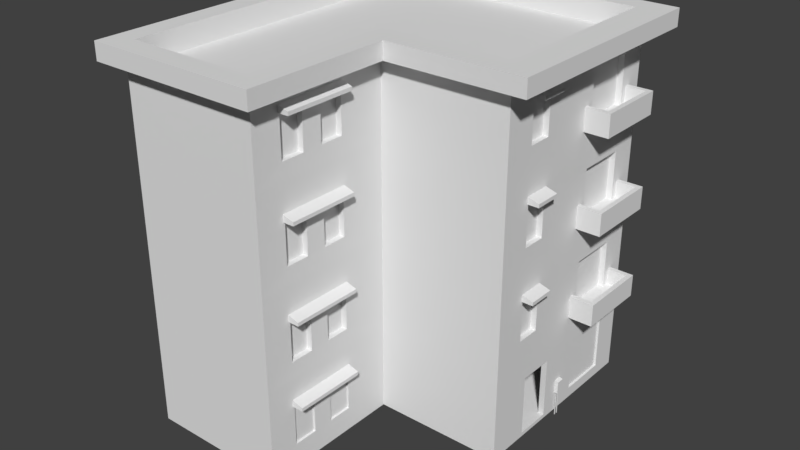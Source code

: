 # Source: build1.blend  (saved by Blender 2.79.0; exported with 4.5.12 LTS)
import bpy
from mathutils import Matrix  # noqa: F401  (used for matrix-valued properties, if any)

bpy.ops.wm.read_factory_settings(use_empty=True)
scene = bpy.context.scene
scene.name = 'Scene'

# ---- collections
col_collection_1 = bpy.data.collections.new('Collection 1'); scene.collection.children.link(col_collection_1)

# ---- materials (node trees are filled in below, after node groups)
mat_walls3 = bpy.data.materials.new('walls3')
mat_walls3.alpha_threshold = 0.0
mat_walls3.use_transparent_shadow = False
mat_walls3.roughness = 0.5
mat_walls2 = bpy.data.materials.new('walls2')
mat_walls2.alpha_threshold = 0.0
mat_walls2.use_transparent_shadow = False
mat_walls2.roughness = 0.5
mat_walls = bpy.data.materials.new('walls')
mat_walls.alpha_threshold = 0.0
mat_walls.use_transparent_shadow = False
mat_walls.roughness = 0.5
mat_windows = bpy.data.materials.new('windows')
mat_windows.alpha_threshold = 0.0
mat_windows.use_transparent_shadow = False
mat_windows.roughness = 0.5

# ---- material node trees

# ---- world
world_world = bpy.data.worlds.new('World'); scene.world = world_world
world_world.color = (0.05088, 0.05088, 0.05088)
world_world.use_sun_shadow = False
world_world.sun_shadow_jitter_overblur = 0.0
world_world.cycles.sampling_method = 'MANUAL'

# ---- meshes
me_plane_001 = bpy.data.meshes.new('Plane.001')
me_plane_001.from_pydata([(-0.375, 2.843, 0.2549), (-0.375, 5.176, 0.2549), (0.0, 2.843, 0.2549), (0.0, 5.176, 0.2549), (-17.16, 9.603, 0.2549), (-0.375, 0.375, 0.2549), (-17.16, 0.375, 0.2549), (-17.16, 12.6, 0.2549), (0.0, 12.98, 0.0), (-0.375, 12.6, 0.2549), (-17.53, -5.23, 0.2549), (0.0, 0.0, 0.0), (-8.375, 0.0, 0.0), (-17.53, 12.98, 0.0), (-8.766, 0.375, 0.2549), (-8.766, -9.105, 0.2549), (-17.16, -7.563, 0.2549), (0.0, 7.976, 0.6752), (0.0, 11.21, 0.6752), (-0.375, 7.976, 0.6752), (-0.375, 11.21, 0.6752), (-17.53, -7.563, 0.2549), (-8.375, -9.48, 0.0), (-8.766, -7.563, 0.2549), (-17.16, 0.0, 0.2549), (-8.766, 0.0, 0.2549), (-10.17, 0.375, 0.2549), (-12.51, 0.375, 0.2549), (-12.51, 0.0, 0.2549), (-17.16, -5.23, 0.2549), (-8.766, -5.23, 0.2549), (-10.17, 0.0, 0.2549), (-17.16, -9.105, 0.2549), (-17.53, -9.48, 0.0), (-17.16, 2.843, 0.6752), (-17.16, 6.784, 0.6752), (-17.53, 2.843, 0.6752), (-17.53, 6.784, 0.6752), (-8.391, -6.008, 1.487), (-8.391, -7.563, 1.487), (-8.766, -7.563, 1.487), (-8.766, -6.008, 1.487), (-8.391, -3.144, 1.487), (-8.391, -4.699, 1.487), (-8.766, -4.699, 1.487), (-8.766, -3.144, 1.487), (-9.126, 12.6, 0.2549), (-9.126, 7.394, 0.2549), (-9.501, 12.6, 0.2549), (-9.501, 7.394, 0.2549), (-9.126, 12.6, 1.949), (-9.501, 12.6, 1.949), (-9.126, 7.394, 1.949), (-9.501, 7.394, 1.949), (-12.69, 12.98, 1.487), (-11.13, 12.98, 1.487), (-11.13, 12.6, 1.487), (-12.69, 12.6, 1.487), (-15.55, 12.98, 1.487), (-14.0, 12.98, 1.487), (-14.0, 12.6, 1.487), (-15.55, 12.6, 1.487), (0.0, 5.176, 1.949), (-0.375, 5.176, 1.949), (0.0, 7.976, 1.949), (-0.375, 7.976, 1.949), (0.0, 12.98, 1.949), (-0.375, 12.6, 1.949), (0.0, 11.21, 1.949), (-0.375, 11.21, 1.949), (-14.0, 12.6, 1.949), (-12.69, 12.6, 1.949), (-11.13, 12.6, 1.949), (-11.13, 12.98, 1.949), (-12.69, 12.98, 1.949), (-14.0, 12.98, 1.949), (-17.16, 12.6, 1.949), (-17.53, 12.98, 1.949), (-17.16, 9.603, 1.949), (-17.16, 6.784, 1.949), (-17.53, 6.784, 1.949), (-15.55, 12.6, 1.949), (-15.55, 12.98, 1.949), (-17.16, 0.375, 1.949), (-17.16, -5.23, 1.949), (-17.53, -5.23, 1.949), (-12.51, 0.375, 1.949), (-17.16, 0.0, 1.949), (-12.51, 0.0, 1.949), (-17.16, 2.843, 1.949), (-17.53, 2.843, 1.949), (-17.16, -7.563, 1.949), (-17.53, -9.48, 1.949), (-17.53, -7.563, 1.949), (-8.375, -9.48, 1.949), (-8.766, -9.105, 1.949), (-17.16, -9.105, 1.949), (-8.391, -7.563, 1.949), (-8.766, -7.563, 1.949), (-8.766, -6.008, 1.949), (-8.766, -4.699, 1.949), (-8.391, -4.699, 1.949), (-8.391, -6.008, 1.949), (0.0, 2.843, 1.949), (-0.375, 2.843, 1.949), (-0.375, 0.375, 1.949), (0.0, 0.0, 1.949), (-8.766, 0.375, 1.949), (-10.17, 0.0, 1.949), (-8.766, 0.0, 1.949), (-10.17, 0.375, 1.949), (-8.766, -3.144, 1.949), (-8.375, 0.0, 1.949), (-8.391, -3.144, 1.949), (-0.006456, 6.263, 1.289), (-0.006456, 6.762, 1.289), (-0.006456, 6.263, 2.183), (-0.006456, 6.762, 2.183), (0.2284, 6.263, 1.289), (0.2284, 6.762, 1.289), (0.2284, 6.263, 2.11), (0.2284, 6.762, 2.11), (0.06817, 6.524, 1.289), (0.06817, 6.584, 1.289), (0.1083, 6.524, 1.289), (0.1083, 6.584, 1.289), (0.06817, 6.584, -0.3444), (0.06817, 6.524, -0.3444), (0.1083, 6.584, -0.3444), (0.1083, 6.524, -0.3444), (0.06817, 6.321, 1.289), (0.06817, 6.381, 1.289), (0.1083, 6.321, 1.289), (0.1083, 6.381, 1.289), (0.06817, 6.381, -0.3444), (0.06817, 6.321, -0.3444), (0.1083, 6.381, -0.3444), (0.1083, 6.321, -0.3444)], [], [(3, 8, 18, 17), (9, 1, 19, 20), (105, 5, 14, 107), (78, 4, 7, 76), (60, 61, 7), (60, 7, 48, 57), (48, 56, 57), (10, 13, 33), (3, 2, 11, 8), (68, 69, 20, 18), (62, 3, 17, 64), (67, 9, 20, 69), (64, 17, 19, 65), (10, 33, 21), (44, 45, 25, 30), (111, 109, 25, 45), (42, 45, 44, 43), (83, 86, 27, 6), (108, 31, 25, 109), (95, 15, 32, 96), (79, 80, 37, 35), (89, 34, 36, 90), (83, 6, 34, 89), (78, 79, 35, 4), (4, 35, 34, 6), (77, 13, 37, 80), (85, 90, 36, 10), (13, 10, 36, 37), (38, 41, 40, 39), (41, 44, 30), (40, 41, 30, 23), (23, 15, 40), (95, 98, 40, 15), (112, 113, 42, 12), (94, 22, 39, 97), (102, 38, 43, 101), (39, 22, 38), (42, 43, 12), (22, 12, 43, 38), (48, 49, 53, 51), (9, 50, 46), (47, 46, 50, 52), (50, 9, 67), (49, 47, 52, 53), (51, 53, 52, 50), (58, 61, 60, 59), (54, 57, 56, 55), (48, 51, 56), (51, 72, 56), (66, 8, 55, 73), (74, 54, 59, 75), (82, 58, 13, 77), (58, 59, 13), (55, 8, 54), (59, 54, 13), (8, 13, 54), (1, 63, 65, 19), (1, 3, 62, 63), (55, 56, 72, 73), (8, 66, 68, 18), (57, 54, 74, 71), (59, 60, 70, 75), (60, 57, 71, 70), (61, 58, 82, 81), (7, 61, 81, 76), (24, 28, 88, 87), (24, 87, 84, 29), (10, 29, 84, 85), (28, 27, 86, 88), (39, 40, 98, 97), (22, 94, 92, 33), (21, 33, 92, 93), (16, 91, 96, 32), (16, 21, 93, 91), (41, 38, 102, 99), (44, 41, 99, 100), (43, 44, 100, 101), (101, 100, 99, 102), (45, 42, 113, 111), (94, 97, 98, 95), (14, 26, 110, 107), (26, 31, 108, 110), (11, 106, 112, 12), (0, 5, 105, 104), (11, 2, 103, 106), (2, 0, 104, 103), (113, 112, 109, 111), (109, 107, 110, 108), (109, 112, 107), (112, 106, 105, 107), (105, 106, 103, 104), (65, 63, 62, 64), (69, 68, 66, 67), (67, 66, 50), (73, 72, 51), (51, 50, 66, 73), (70, 71, 74, 75), (77, 76, 81, 82), (76, 77, 78), (79, 78, 80), (77, 80, 78), (90, 85, 83, 89), (85, 87, 83), (87, 88, 86, 83), (84, 87, 85), (92, 96, 91, 93), (96, 92, 94, 95), (116, 117, 115, 114), (120, 118, 119, 121), (114, 115, 119, 118), (117, 116, 120, 121), (116, 114, 118, 120), (115, 117, 121, 119), (123, 125, 128, 126), (122, 123, 126, 127), (124, 122, 127, 129), (125, 124, 129, 128), (131, 133, 136, 134), (130, 131, 134, 135), (132, 130, 135, 137), (133, 132, 137, 136)])
me_plane_001.polygons.foreach_set('material_index', [1, 0, 0, 0, 0, 0, 0, 1, 1, 1, 1, 0, 1, 1, 0, 0, 1, 0, 0, 0, 1, 1, 0, 0, 0, 1, 1, 1, 1, 0, 0, 0, 0, 1, 1, 1, 1, 1, 1, 0, 0, 0, 0, 0, 0, 1, 1, 0, 0, 1, 1, 1, 1, 1, 1, 1, 0, 1, 1, 1, 1, 1, 0, 1, 0, 0, 0, 1, 0, 1, 1, 1, 0, 1, 1, 0, 1, 0, 1, 0, 0, 0, 1, 0, 1, 1, 0, 0, 0, 0, 0, 0, 0, 0, 0, 0, 0, 0, 0, 0, 0, 0, 0, 0, 0, 0, 0, 2, 2, 2, 2, 2, 2, 2, 2, 2, 2, 2, 2, 2, 2])
_uv = me_plane_001.uv_layers.new(name='UVMap')
_uv.uv.foreach_set('vector', [0.8462, 0.2143, 0.857, 0.5372, 0.8285, 0.464, 0.8285, 0.3301, 0.9892, 0.5372, 0.9892, 0.8447, 0.9715, 0.7288, 0.9715, 0.595, 0.4002, 0.4371, 0.4717, 0.4371, 0.4717, 0.7845, 0.4002, 0.7845, 0.4803, 0.7162, 0.5518, 0.7162, 0.5518, 0.8404, 0.4803, 0.8404, 0.909, 0.186, 0.909, 0.2504, 0.857, 0.3169, 0.909, 0.186, 0.857, 0.3169, 0.857, 0.0, 0.909, 0.1318, 0.857, 0.0, 0.909, 0.06749, 0.909, 0.1318, 0.3072, 0.7537, 0.3179, 3.948e-08, 0.3179, 0.9297, 0.8462, 0.2143, 0.8462, 0.1177, 0.857, 9.379e-09, 0.857, 0.5372, 0.1632, 0.8377, 0.179, 0.8377, 0.179, 0.8904, 0.1632, 0.8904, 0.7747, 0.2143, 0.8462, 0.2143, 0.8285, 0.3301, 0.7747, 0.3301, 0.9177, 0.5372, 0.9892, 0.5372, 0.9715, 0.595, 0.9177, 0.595, 0.6658, 0.6605, 0.6658, 0.7133, 0.6499, 0.7133, 0.6499, 0.6605, 0.3072, 0.7537, 0.3179, 0.9297, 0.3072, 0.8503, 0.1827, 0.6553, 0.1827, 0.5909, 0.2347, 0.4608, 0.2347, 0.6773, 0.1632, 0.5909, 0.1632, 0.4608, 0.2347, 0.4608, 0.1827, 0.5909, 0.6816, 0.6489, 0.6658, 0.6489, 0.6658, 0.5846, 0.6816, 0.5846, 0.08091, 1.0, 0.08091, 0.8075, 0.1524, 0.8075, 0.1524, 1.0, 0.6827, 0.7968, 0.6827, 0.8669, 0.6234, 0.8669, 0.6234, 0.7968, 0.8462, 0.5372, 0.9177, 0.5372, 0.9177, 0.8846, 0.8462, 0.8846, 0.179, 0.8377, 0.1948, 0.8377, 0.1948, 0.8904, 0.179, 0.8904, 0.2107, 0.8377, 0.2107, 0.8904, 0.1948, 0.8904, 0.1948, 0.8377, 0.4803, 0.3342, 0.5518, 0.3342, 0.5341, 0.4364, 0.4803, 0.4364, 0.4803, 0.7162, 0.4803, 0.5995, 0.5341, 0.5995, 0.5518, 0.7162, 0.5518, 0.7162, 0.5341, 0.5995, 0.5341, 0.4364, 0.5518, 0.3342, 0.2357, 0.0, 0.3179, 3.948e-08, 0.2894, 0.2564, 0.2357, 0.2564, 0.2357, 0.7537, 0.2357, 0.4195, 0.2894, 0.4195, 0.3072, 0.7537, 0.3179, 3.948e-08, 0.3072, 0.7537, 0.2894, 0.4195, 0.2894, 0.2564, 0.6816, 0.5846, 0.6658, 0.5846, 0.6658, 0.5202, 0.6816, 0.5202, 0.1827, 0.7095, 0.1827, 0.6553, 0.2347, 0.6773, 0.1827, 0.7738, 0.1827, 0.7095, 0.2347, 0.6773, 0.2347, 0.7738, 0.2347, 0.7738, 0.2347, 0.8377, 0.1827, 0.7738, 0.1632, 0.8377, 0.1632, 0.7738, 0.1827, 0.7738, 0.2347, 0.8377, 0.5518, 0.7266, 0.5518, 0.5965, 0.5713, 0.5965, 0.6341, 0.7266, 0.5518, 0.3342, 0.6341, 0.3342, 0.5713, 0.4136, 0.5518, 0.4136, 0.5518, 0.4779, 0.5713, 0.4779, 0.5713, 0.5321, 0.5518, 0.5321, 0.5713, 0.4136, 0.6341, 0.3342, 0.5713, 0.4779, 0.5713, 0.5965, 0.5713, 0.5321, 0.6341, 0.7266, 0.6341, 0.3342, 0.6341, 0.7266, 0.5713, 0.5321, 0.5713, 0.4779, 0.5518, 0.9422, 0.5518, 0.7266, 0.6234, 0.7266, 0.6234, 0.9422, 0.8462, 0.8995, 0.7747, 0.5372, 0.8462, 0.5372, 1.0, 1.974e-08, 1.0, 0.2156, 0.9285, 0.2156, 0.9285, 0.0, 0.7747, 0.5372, 0.8462, 0.8995, 0.7747, 0.8995, 0.6341, 0.4501, 0.6499, 0.4501, 0.6499, 0.5202, 0.6341, 0.5202, 0.2198, 0.3933, 2.012e-08, 0.3933, 0.0, 0.3778, 0.2198, 0.3778, 0.6658, 0.3342, 0.6816, 0.3342, 0.6816, 0.3985, 0.6658, 0.3985, 0.6658, 0.4501, 0.6816, 0.4501, 0.6816, 0.5144, 0.6658, 0.5144, 0.857, 0.0, 0.9285, 0.0, 0.909, 0.06749, 0.9285, 0.0, 0.9285, 0.06749, 0.909, 0.06749, 0.6924, 8.016e-09, 0.7747, 0.0, 0.7119, 0.4608, 0.6924, 0.4608, 0.6924, 0.5251, 0.7119, 0.5251, 0.7119, 0.5794, 0.6924, 0.5794, 0.6924, 0.6437, 0.7119, 0.6437, 0.7747, 0.7258, 0.6924, 0.7258, 0.7119, 0.6437, 0.7119, 0.5794, 0.7747, 0.7258, 0.7119, 0.4608, 0.7747, 0.0, 0.7119, 0.5251, 0.7119, 0.5794, 0.7119, 0.5251, 0.7747, 0.7258, 0.7747, 0.0, 0.7747, 0.7258, 0.7119, 0.5251, 0.9892, 0.8447, 0.9177, 0.8447, 0.9177, 0.7288, 0.9715, 0.7288, 0.6499, 0.5904, 0.6658, 0.5904, 0.6658, 0.6605, 0.6499, 0.6605, 0.03165, 0.8398, 0.04748, 0.8398, 0.04748, 0.859, 0.03165, 0.859, 0.857, 0.5372, 0.7747, 0.5372, 0.7747, 0.464, 0.8285, 0.464, 0.03165, 0.859, 0.01583, 0.859, 0.01583, 0.8398, 0.03165, 0.8398, 0.6658, 0.7031, 0.6816, 0.7031, 0.6816, 0.7223, 0.6658, 0.7223, 0.909, 0.186, 0.909, 0.1318, 0.9285, 0.1318, 0.9285, 0.186, 0.01583, 0.859, 0.0, 0.859, 4.025e-08, 0.8398, 0.01583, 0.8398, 0.857, 0.3169, 0.909, 0.2504, 0.9285, 0.2504, 0.9285, 0.3169, 1.0, 0.2156, 1.0, 0.4082, 0.9285, 0.4082, 0.9285, 0.2156, 0.857, 0.3169, 0.9285, 0.3169, 0.9285, 0.5334, 0.857, 0.5334, 0.6658, 0.5202, 0.6499, 0.5202, 0.6499, 0.4501, 0.6658, 0.4501, 0.6499, 0.5202, 0.6658, 0.5202, 0.6658, 0.5904, 0.6499, 0.5904, 0.0633, 0.859, 0.04748, 0.859, 0.04748, 0.8398, 0.0633, 0.8398, 0.4002, 0.8162, 0.3179, 0.8162, 0.3179, 0.4371, 0.4002, 0.4371, 0.3072, 0.8503, 0.3179, 0.9297, 0.2357, 0.9297, 0.2357, 0.8503, 0.6884, 0.7266, 0.6884, 0.7968, 0.6234, 0.7968, 0.6234, 0.7266, 0.6341, 0.5904, 0.6499, 0.5904, 0.6499, 0.6605, 0.6341, 0.6605, 0.2265, 0.8568, 0.2107, 0.8568, 0.2107, 0.8377, 0.2265, 0.8377, 0.1827, 0.6553, 0.1827, 0.7095, 0.1632, 0.7095, 0.1632, 0.6553, 0.0633, 0.8398, 0.07913, 0.8398, 0.07913, 0.859, 0.0633, 0.859, 0.6499, 0.7147, 0.6341, 0.7147, 0.6341, 0.6605, 0.6499, 0.6605, 0.4962, 0.8595, 0.4803, 0.8595, 0.4803, 0.8404, 0.4962, 0.8404, 0.08091, 0.8398, 2.012e-08, 0.8392, 0.0, 0.8236, 0.06508, 0.8236, 0.4717, 0.7845, 0.4717, 0.8427, 0.4002, 0.8427, 0.4002, 0.7845, 0.6499, 0.5904, 0.6341, 0.5904, 0.6341, 0.5202, 0.6499, 0.5202, 0.08091, 0.4608, 0.1632, 0.4608, 0.1632, 0.8075, 0.08091, 0.8075, 0.3894, 0.8162, 0.3894, 0.9184, 0.3179, 0.9184, 0.3179, 0.8162, 0.857, 9.379e-09, 0.8462, 0.1177, 0.7747, 0.1177, 0.7747, 0.0, 0.6658, 0.4043, 0.6499, 0.4043, 0.6499, 0.3342, 0.6658, 0.3342, 0.3179, 0.3974, 0.4464, 0.3649, 0.4505, 0.3806, 0.3218, 0.4124, 0.4505, 0.3806, 0.4658, 0.3768, 0.4803, 0.4333, 0.465, 0.4371, 0.4505, 0.3806, 0.4464, 0.3649, 0.4658, 0.3768, 0.4464, 0.3649, 0.3601, 0.02875, 0.3793, 0.04001, 0.4658, 0.3768, 0.3793, 0.04001, 0.3601, 0.02875, 0.4765, 0.0, 0.4803, 0.01505, 0.6341, 0.4501, 0.6341, 0.3342, 0.6499, 0.3342, 0.6499, 0.4501, 0.161, 0.01552, 0.161, 2.498e-08, 0.2357, 0.0, 0.2198, 0.01552, 0.2198, 0.01552, 0.2357, 0.0, 0.2198, 0.3778, 0.2357, 0.4608, 0.2198, 0.4608, 0.2198, 0.3933, 0.2198, 0.3933, 0.2198, 0.3778, 0.2357, 0.0, 0.2357, 0.4608, 0.6816, 0.6489, 0.6816, 0.7031, 0.6658, 0.7031, 0.6658, 0.6489, 0.7747, 0.7258, 0.7589, 0.7413, 0.691, 0.7413, 0.691, 0.7258, 0.7589, 0.7413, 0.7747, 0.7258, 0.7589, 0.8655, 0.7589, 0.9822, 0.7589, 0.8655, 0.7747, 0.9822, 0.7747, 0.7258, 0.7747, 0.9822, 0.7589, 0.8655, 0.6924, 1.974e-08, 0.6924, 0.3342, 0.6766, 0.1022, 0.6766, 0.0, 0.6924, 0.3342, 0.6766, 0.1177, 0.6766, 0.1022, 0.6766, 0.1177, 0.4803, 0.1177, 0.4803, 0.1022, 0.6766, 0.1022, 0.6766, 0.3342, 0.6766, 0.1177, 0.6924, 0.3342, 0.08091, 0.4608, 0.06508, 0.4763, 4.025e-08, 0.4763, 8.05e-08, 0.4608, 0.06508, 0.4763, 0.08091, 0.4608, 0.08091, 0.8398, 0.06508, 0.8236, 0.6499, 0.4043, 0.671, 0.4043, 0.671, 0.4413, 0.6499, 0.4413, 0.671, 0.4383, 0.671, 0.4043, 0.6921, 0.4043, 0.6921, 0.4383, 0.6816, 0.5409, 0.6816, 0.5202, 0.6915, 0.5202, 0.6915, 0.5409, 0.6915, 0.3712, 0.6915, 0.3919, 0.6816, 0.3919, 0.6816, 0.3712, 0.6915, 0.3342, 0.6915, 0.3712, 0.6816, 0.3712, 0.6816, 0.3372, 0.6816, 0.4871, 0.6816, 0.4501, 0.6915, 0.4531, 0.6915, 0.4871, 0.4751, 0.5723, 0.4768, 0.5723, 0.4768, 0.64, 0.4751, 0.64, 0.4793, 0.5723, 0.4768, 0.5723, 0.4768, 0.5047, 0.4793, 0.5047, 0.4751, 0.5047, 0.4768, 0.5047, 0.4768, 0.5723, 0.4751, 0.5723, 0.4793, 0.5047, 0.4768, 0.5047, 0.4768, 0.4371, 0.4793, 0.4371, 0.4717, 0.5047, 0.4734, 0.5047, 0.4734, 0.5723, 0.4717, 0.5723, 0.4717, 0.4371, 0.4743, 0.4371, 0.4743, 0.5047, 0.4717, 0.5047, 0.4768, 0.5723, 0.4785, 0.5723, 0.4785, 0.64, 0.4768, 0.64, 0.4768, 0.5047, 0.4743, 0.5047, 0.4743, 0.4371, 0.4768, 0.4371])
me_plane_001.materials.append(mat_walls3)
me_plane_001.materials.append(mat_walls2)
me_plane_001.materials.append(mat_walls)
me_plane_001.use_remesh_preserve_volume = False
me_plane_001.use_remesh_preserve_attributes = False
me_plane_001.use_mirror_vertex_groups = False
me_plane_001.update()
me_cube_006 = bpy.data.meshes.new('Cube.006')
me_cube_006.from_pydata([(-0.09375, -1.971, 3.468), (-0.09375, 1.971, 0.0), (-0.09375, -1.971, 0.0), (-0.09375, 1.971, 3.468), (0.0, -1.971, 0.0), (0.0, 1.971, 3.468), (0.0, -1.971, 3.468), (0.0, 1.971, 0.0)], [], [(5, 3, 0, 6), (6, 4, 7, 5), (2, 0, 3, 1), (1, 7, 4, 2), (4, 6, 0, 2), (1, 3, 5, 7)])
_uv = me_cube_006.uv_layers.new(name='UVMap')
_uv.uv.foreach_set('vector', [0.987, 0.5682, 0.974, 0.5682, 0.974, 0.0, 0.987, 0.0, 0.0, 1.375e-07, 0.4805, 0.0, 0.4805, 0.5682, 1.982e-07, 0.5682, 0.961, 0.5682, 0.4805, 0.5682, 0.4805, 5.156e-08, 0.961, 0.0, 0.961, 0.0, 0.974, 0.0, 0.974, 0.5682, 0.961, 0.5682, 0.987, 0.5, 0.987, 0.0, 1.0, 0.0, 1.0, 0.5, 0.987, 1.0, 0.987, 0.5, 1.0, 0.5, 1.0, 1.0])
me_cube_006.use_remesh_preserve_volume = False
me_cube_006.use_remesh_preserve_attributes = False
me_cube_006.use_mirror_vertex_groups = False
me_cube_006.update()
me_cube_005 = bpy.data.meshes.new('Cube.005')
me_cube_005.from_pydata([(-0.04688, -0.7772, 2.656), (-0.04688, 0.7772, -1.29e-07), (-0.04688, -0.7772, -1.245e-07), (-0.04688, 0.7772, 2.656), (0.04688, -0.7772, -1.245e-07), (0.04688, 0.7772, 2.656), (0.04688, -0.7772, 2.656), (0.04688, 0.7772, -1.29e-07)], [], [(5, 3, 0, 6), (6, 4, 7, 5), (2, 0, 3, 1), (1, 7, 4, 2), (4, 6, 0, 2), (1, 3, 5, 7)])
_uv = me_cube_005.uv_layers.new(name='UVMap')
_uv.uv.foreach_set('vector', [1.0, 1.0, 0.9723, 1.0, 0.9723, 0.5, 1.0, 0.5, 0.4585, 0.0, 0.4585, 0.8542, 2.813e-07, 0.8542, 0.0, 1.534e-07, 0.4585, 0.8542, 0.4585, 0.0, 0.917, 0.0, 0.917, 0.8542, 0.9723, 0.0, 1.0, 0.0, 1.0, 0.5, 0.9723, 0.5, 0.917, 0.8542, 0.917, 0.0, 0.9447, 0.0, 0.9447, 0.8542, 0.9447, 0.8542, 0.9447, 0.0, 0.9723, 0.0, 0.9723, 0.8542])
me_cube_005.use_remesh_preserve_volume = False
me_cube_005.use_remesh_preserve_attributes = False
me_cube_005.use_mirror_vertex_groups = False
me_cube_005.update()
me_cube_004 = bpy.data.meshes.new('Cube.004')
me_cube_004.from_pydata([(-0.04688, -0.7772, 2.656), (-0.04688, 0.7772, -1.29e-07), (-0.04688, -0.7772, -1.245e-07), (-0.04688, 0.7772, 2.656), (0.04688, -0.7772, -1.245e-07), (0.04688, 0.7772, 2.656), (0.04688, -0.7772, 2.656), (0.04688, 0.7772, -1.29e-07)], [], [(5, 3, 0, 6), (6, 4, 7, 5), (2, 0, 3, 1), (1, 7, 4, 2), (4, 6, 0, 2), (1, 3, 5, 7)])
_uv = me_cube_004.uv_layers.new(name='UVMap')
_uv.uv.foreach_set('vector', [1.0, 1.0, 0.9723, 1.0, 0.9723, 0.5, 1.0, 0.5, 0.4585, 0.0, 0.4585, 0.8542, 2.813e-07, 0.8542, 0.0, 1.534e-07, 0.4585, 0.8542, 0.4585, 0.0, 0.917, 0.0, 0.917, 0.8542, 0.9723, 0.0, 1.0, 0.0, 1.0, 0.5, 0.9723, 0.5, 0.917, 0.8542, 0.917, 0.0, 0.9447, 0.0, 0.9447, 0.8542, 0.9447, 0.8542, 0.9447, 0.0, 0.9723, 0.0, 0.9723, 0.8542])
me_cube_004.use_remesh_preserve_volume = False
me_cube_004.use_remesh_preserve_attributes = False
me_cube_004.use_mirror_vertex_groups = False
me_cube_004.update()
me_cube_003 = bpy.data.meshes.new('Cube.003')
me_cube_003.from_pydata([(-0.04688, -0.7772, 2.656), (-0.04688, 0.7772, -1.29e-07), (-0.04688, -0.7772, -1.245e-07), (-0.04688, 0.7772, 2.656), (0.04688, -0.7772, -1.245e-07), (0.04688, 0.7772, 2.656), (0.04688, -0.7772, 2.656), (0.04688, 0.7772, -1.29e-07)], [], [(5, 3, 0, 6), (6, 4, 7, 5), (2, 0, 3, 1), (1, 7, 4, 2), (4, 6, 0, 2), (1, 3, 5, 7)])
_uv = me_cube_003.uv_layers.new(name='UVMap')
_uv.uv.foreach_set('vector', [1.0, 1.0, 0.9723, 1.0, 0.9723, 0.5, 1.0, 0.5, 0.4585, 0.0, 0.4585, 0.8542, 2.813e-07, 0.8542, 0.0, 1.534e-07, 0.4585, 0.8542, 0.4585, 0.0, 0.917, 0.0, 0.917, 0.8542, 0.9723, 0.0, 1.0, 0.0, 1.0, 0.5, 0.9723, 0.5, 0.917, 0.8542, 0.917, 0.0, 0.9447, 0.0, 0.9447, 0.8542, 0.9447, 0.8542, 0.9447, 0.0, 0.9723, 0.0, 0.9723, 0.8542])
me_cube_003.use_remesh_preserve_volume = False
me_cube_003.use_remesh_preserve_attributes = False
me_cube_003.use_mirror_vertex_groups = False
me_cube_003.update()
me_cube_002 = bpy.data.meshes.new('Cube.002')
me_cube_002.from_pydata([(-0.04688, -0.7772, 2.656), (-0.04688, 0.7772, -1.237e-07), (-0.04688, -0.7772, -1.192e-07), (-0.04688, 0.7772, 2.656), (0.04688, -0.7772, -1.192e-07), (0.04688, 0.7772, 2.656), (0.04688, -0.7772, 2.656), (0.04688, 0.7772, -1.237e-07)], [], [(5, 3, 0, 6), (6, 4, 7, 5), (2, 0, 3, 1), (1, 7, 4, 2), (4, 6, 0, 2), (1, 3, 5, 7)])
_uv = me_cube_002.uv_layers.new(name='UVMap')
_uv.uv.foreach_set('vector', [1.0, 1.0, 0.9723, 1.0, 0.9723, 0.5, 1.0, 0.5, 0.4585, 0.0, 0.4585, 0.8542, 2.813e-07, 0.8542, 0.0, 1.534e-07, 0.4585, 0.8542, 0.4585, 0.0, 0.917, 0.0, 0.917, 0.8542, 0.9723, 0.0, 1.0, 0.0, 1.0, 0.5, 0.9723, 0.5, 0.917, 0.8542, 0.917, 0.0, 0.9447, 0.0, 0.9447, 0.8542, 0.9447, 0.8542, 0.9447, 0.0, 0.9723, 0.0, 0.9723, 0.8542])
me_cube_002.use_remesh_preserve_volume = False
me_cube_002.use_remesh_preserve_attributes = False
me_cube_002.use_mirror_vertex_groups = False
me_cube_002.update()
me_cube = bpy.data.meshes.new('Cube')
me_cube.from_pydata([(-0.09375, -1.971, 3.468), (-0.09375, 1.262, -1.32e-09), (-0.09375, -1.971, 0.0), (-0.09375, 1.262, 3.468), (0.0, -1.971, 0.0), (0.0, 1.262, 3.468), (0.0, -1.971, 3.468), (0.0, 1.262, -1.32e-09)], [], [(5, 3, 0, 6), (6, 4, 7, 5), (2, 0, 3, 1), (1, 7, 4, 2), (4, 6, 0, 2), (1, 3, 5, 7)])
_uv = me_cube.uv_layers.new(name='UVMap')
_uv.uv.foreach_set('vector', [0.01409, 1.0, 0.0, 1.0, 3.136e-08, 0.5176, 0.01409, 0.5176, 0.4859, 0.0, 0.4859, 0.5176, 1.613e-07, 0.5176, 0.0, 2.135e-07, 0.4859, 0.5176, 0.4859, 7.117e-08, 0.9718, 0.0, 0.9718, 0.5176, 0.01409, 0.5176, 0.02819, 0.5176, 0.02818, 1.0, 0.01409, 1.0, 0.9718, 0.5176, 0.9718, 0.0, 0.9859, 0.0, 0.9859, 0.5176, 0.9859, 0.5176, 0.9859, 0.0, 1.0, 0.0, 1.0, 0.5176])
me_cube.use_remesh_preserve_volume = False
me_cube.use_remesh_preserve_attributes = False
me_cube.use_mirror_vertex_groups = False
me_cube.update()
me_plane_004 = bpy.data.meshes.new('Plane.004')
me_plane_004.from_pydata([(0.0, 2.843, 2.194), (-0.375, 0.375, 3.648), (-0.375, 2.843, 2.194), (-0.375, 5.176, 2.194), (0.0, 5.176, 2.194), (0.0, 0.0, 2.194), (-8.375, 0.0, 2.194), (-17.16, 12.6, 3.648), (-0.375, 12.6, 3.648), (-17.16, -7.563, 2.194), (0.0, 7.976, 2.194), (0.0, 11.21, 2.194), (-0.375, 7.976, 2.194), (-0.375, 11.21, 2.194), (-17.16, -9.105, 3.648), (-17.16, -5.23, 2.194), (-17.53, -7.563, 2.194), (-17.16, -9.105, 2.194), (-17.53, -5.23, 2.194), (-17.53, -9.48, 2.194), (-8.766, 0.0, 3.648), (-8.766, -9.105, 2.194), (-10.17, 0.0, 2.194), (-10.17, 0.375, 2.194), (-17.16, 0.0, 3.648), (-12.51, 0.375, 2.194), (-12.51, 0.0, 2.194), (-17.16, 0.375, 3.648), (-8.375, -9.48, 2.194), (-17.16, 2.843, 2.194), (-17.16, 6.784, 2.194), (-17.53, 2.843, 2.194), (-17.53, 6.784, 2.194), (-8.391, -7.563, 2.194), (-8.766, -7.563, 2.194), (-8.766, -6.008, 2.194), (-8.766, -4.699, 2.194), (-8.766, -3.144, 2.194), (-8.391, -6.008, 2.194), (-8.391, -4.699, 2.194), (-8.375, -9.537e-07, 4.023), (-8.391, -3.144, 2.194), (-11.13, 12.6, 2.384e-07), (-11.13, 12.6, 2.194), (-12.69, 12.6, 2.194), (-14.0, 12.6, 2.194), (-15.55, 12.6, 2.194), (-15.55, 12.98, 2.194), (0.0, 12.98, 4.023), (-17.53, 12.98, 4.023), (0.0, 5.176, 0.0), (-0.375, 5.176, 0.0), (0.0, 7.976, 0.0), (-0.375, 7.976, 0.0), (0.0, 12.98, 0.0), (-0.375, 12.6, 0.0), (0.0, 11.21, -1.32e-09), (-0.375, 11.21, -1.32e-09), (-14.0, 12.6, 0.0), (-12.69, 12.6, 0.0), (-11.13, 12.98, 0.0), (-12.69, 12.98, 0.0), (-14.0, 12.98, 0.0), (-17.16, 12.6, 0.0), (-17.53, 12.98, 0.0), (0.0, 12.98, 21.94), (-17.16, 6.784, 0.0), (-17.53, 6.784, 0.0), (-15.55, 12.6, 0.0), (-15.55, 12.98, 0.0), (-17.16, 0.375, 0.0), (-17.16, -5.23, 0.0), (-17.53, -5.23, 0.0), (-12.51, 0.375, 0.0), (-17.16, 0.0, 0.0), (-12.51, 0.0, 0.0), (-17.16, 2.843, 0.0), (-17.53, 2.843, 0.0), (-17.16, -7.563, 0.0), (-17.53, -7.563, 0.0), (-8.375, -9.48, 2.384e-07), (-8.766, -9.105, 0.0), (-17.53, -9.48, 0.0), (-17.16, -9.105, 0.0), (-8.391, -7.563, 0.0), (-8.766, -7.563, 0.0), (-8.766, -6.008, 0.0), (-8.766, -4.699, 0.0), (-8.391, -4.699, 0.0), (-8.391, -6.008, 0.0), (0.0, 2.843, 0.0), (-0.375, 2.843, 0.0), (0.0, 0.0, 0.0), (-0.375, 0.375, 0.0), (-10.17, 0.0, 0.0), (-8.766, 0.0, 0.0), (-10.17, 0.375, 0.0), (-8.766, -3.144, 0.0), (-8.375, 0.0, 0.0), (-8.391, -3.144, 0.0), (-12.51, -4.699, 3.648), (0.0, -9.537e-07, 4.023), (-12.69, 12.98, 2.194), (-14.0, 12.98, 2.194), (-11.13, 12.98, 2.194), (-8.766, -9.105, 3.648), (-10.04, 5.126, 3.648), (-17.16, 2.843, 4.699), (-17.53, 2.843, 4.699), (-17.53, 6.784, 4.699), (-8.391, -6.008, 5.09), (-8.391, -7.563, 5.09), (-12.69, 12.98, 5.09), (-11.13, 12.98, 5.09), (-11.13, 12.6, 5.09), (-12.69, 12.6, 5.09), (-15.55, 12.98, 5.09), (-14.0, 12.98, 5.09), (-14.0, 12.6, 5.09), (-15.55, 12.6, 5.09), (-17.16, 6.784, 4.699), (-8.766, -7.563, 5.09), (-8.766, -6.008, 5.09), (-8.766, -4.699, 5.09), (-8.391, -4.699, 5.09), (0.0, 3.658, 5.09), (-8.391, -3.144, 5.09), (0.0, 2.104, 7.746), (0.0, 3.658, 7.746), (-0.375, 2.104, 7.746), (-0.375, 3.658, 7.746), (-8.375, -1.907e-06, 9.996), (-17.16, -7.563, 8.167), (0.0, 7.976, 7.746), (0.0, 11.21, 7.746), (-0.375, 7.976, 7.746), (-0.375, 11.21, 7.746), (-17.16, -5.23, 8.167), (-17.53, -7.563, 8.167), (-17.53, -5.23, 8.167), (-17.16, 2.843, 7.746), (-17.16, 6.784, 7.746), (-17.53, 2.843, 7.746), (-17.53, 6.784, 7.746), (-8.391, -7.563, 7.746), (-8.766, -7.563, 7.746), (-8.766, -6.008, 7.746), (-8.766, -4.699, 7.746), (-8.766, -3.144, 7.746), (-8.391, -6.008, 7.746), (-8.391, -4.699, 7.746), (-8.391, -3.144, 7.746), (-11.13, 12.6, 7.746), (-12.69, 12.6, 7.746), (-14.0, 12.6, 7.746), (-15.55, 12.6, 7.746), (-12.69, 12.98, 7.746), (-15.55, 12.98, 7.746), (-14.0, 12.98, 7.746), (-11.13, 12.98, 7.746), (0.0, 12.98, 9.996), (-0.375, 11.21, 4.616), (-17.16, -5.23, 5.973), (-17.53, -5.23, 5.973), (-17.16, -7.563, 5.973), (-17.53, -9.48, 4.023), (-17.53, -7.563, 5.973), (-8.375, -9.48, 4.023), (-8.766, -3.144, 5.09), (0.0, -1.907e-06, 9.996), (-17.53, 12.98, 9.996), (-0.375, 3.658, 5.09), (0.0, 2.104, 5.09), (-0.375, 2.104, 5.09), (0.0, 11.21, 4.616), (0.0, 7.976, 4.616), (-0.375, 7.976, 4.616), (-11.13, 12.98, 4.023), (-17.53, 2.843, 10.67), (-17.53, 6.784, 10.67), (-8.391, -6.008, 11.06), (-8.391, -7.563, 11.06), (-12.69, 12.98, 11.06), (-11.13, 12.98, 11.06), (-11.13, 12.6, 11.06), (-12.69, 12.6, 11.06), (-15.55, 12.98, 11.06), (-14.0, 12.98, 11.06), (-14.0, 12.6, 11.06), (-15.55, 12.6, 11.06), (-17.16, 6.784, 10.67), (-8.766, -7.563, 11.06), (-8.766, -6.008, 11.06), (-8.766, -4.699, 11.06), (-8.391, -4.699, 11.06), (0.0, 3.658, 11.06), (-8.391, -3.144, 11.06), (0.0, 2.104, 13.72), (0.0, 3.658, 13.72), (-0.375, 2.104, 13.72), (-0.375, 3.658, 13.72), (-8.375, -1.907e-06, 15.97), (-17.16, -7.563, 14.14), (0.0, 7.976, 13.72), (0.0, 11.21, 13.72), (-0.375, 7.976, 13.72), (-0.375, 11.21, 13.72), (-17.16, -5.23, 14.14), (-17.53, -7.563, 14.14), (-17.53, -5.23, 14.14), (-17.16, 2.843, 13.72), (-17.16, 6.784, 13.72), (-17.53, 2.843, 13.72), (-17.53, 6.784, 13.72), (-8.391, -7.563, 13.72), (-8.766, -7.563, 13.72), (-8.766, -6.008, 13.72), (-8.766, -4.699, 13.72), (-8.766, -3.144, 13.72), (-8.391, -6.008, 13.72), (-8.391, -4.699, 13.72), (-8.391, -3.144, 13.72), (-11.13, 12.6, 13.72), (-12.69, 12.6, 13.72), (-14.0, 12.6, 13.72), (-15.55, 12.6, 13.72), (-12.69, 12.98, 13.72), (-15.55, 12.98, 13.72), (-14.0, 12.98, 13.72), (-11.13, 12.98, 13.72), (0.0, 11.21, 10.59), (-0.375, 11.21, 10.59), (-17.16, -5.23, 11.95), (-17.53, -5.23, 11.95), (-17.16, 2.843, 10.67), (-17.16, -7.563, 11.95), (-17.53, -9.48, 9.996), (-17.53, -7.563, 11.95), (-8.375, -9.48, 9.996), (-8.766, -3.144, 11.06), (-17.53, 12.98, 15.97), (-0.375, 3.658, 11.06), (0.0, 2.104, 11.06), (-0.375, 2.104, 11.06), (-0.375, 7.976, 10.59), (0.0, 7.976, 10.59), (-11.13, 12.98, 9.996), (0.0, 12.98, 15.97), (0.0, -9.537e-07, 15.97), (-17.16, 2.843, 16.64), (-17.53, 2.843, 16.64), (-17.53, 6.784, 16.64), (-8.391, -6.008, 17.04), (-8.391, -7.563, 17.04), (-12.69, 12.98, 17.04), (-11.13, 12.98, 17.04), (-11.13, 12.6, 17.04), (-12.69, 12.6, 17.04), (-15.55, 12.98, 17.04), (-14.0, 12.98, 17.04), (-14.0, 12.6, 17.04), (-15.55, 12.6, 17.04), (-17.16, 6.784, 16.64), (-8.766, -7.563, 17.04), (-8.766, -6.008, 17.04), (-8.766, -4.699, 17.04), (-8.391, -4.699, 17.04), (0.0, 3.658, 17.04), (-8.391, -3.144, 17.04), (0.0, 2.104, 19.69), (0.0, 3.658, 19.69), (-0.375, 2.104, 19.69), (-0.375, 3.658, 19.69), (-17.16, -7.563, 20.11), (0.0, 7.976, 19.69), (0.0, 11.21, 19.69), (-0.375, 7.976, 19.69), (-0.375, 11.21, 19.69), (-17.16, -5.23, 20.11), (-17.53, -7.563, 20.11), (-17.53, -5.23, 20.11), (-17.16, 2.843, 19.69), (-17.16, 6.784, 19.69), (-17.53, 2.843, 19.69), (-17.53, 6.784, 19.69), (-8.391, -7.563, 19.69), (-8.766, -7.563, 19.69), (-8.766, -6.008, 19.69), (-8.766, -4.699, 19.69), (-8.766, -3.144, 19.69), (-8.391, -6.008, 19.69), (-8.391, -4.699, 19.69), (-8.391, -3.144, 19.69), (-11.13, 12.6, 19.69), (-12.69, 12.6, 19.69), (-14.0, 12.6, 19.69), (-15.55, 12.6, 19.69), (-12.69, 12.98, 19.69), (-15.55, 12.98, 19.69), (-14.0, 12.98, 19.69), (-11.13, 12.98, 19.69), (-17.16, -5.23, 17.92), (-17.53, -5.23, 17.92), (-17.16, -7.563, 17.92), (-17.53, -9.48, 15.97), (-17.53, -7.563, 17.92), (-8.375, -9.48, 15.97), (-8.766, -3.144, 17.04), (-17.53, 12.98, 21.94), (-0.375, 3.658, 17.04), (0.0, 2.104, 17.04), (-0.375, 2.104, 17.04), (0.0, 11.21, 16.56), (-0.375, 11.21, 16.56), (0.0, 7.976, 16.56), (-0.375, 7.976, 16.56), (-11.13, 12.98, 15.97), (-8.375, -1.907e-06, 21.94), (-17.53, -9.48, 21.94), (-0.375, 12.6, 21.94), (-0.375, 0.375, 21.94), (-8.766, -9.105, 21.94), (-17.16, -9.105, 21.94), (-8.75, 0.375, 21.94), (-17.16, 12.6, 21.94), (-8.766, -9.105, 20.55), (-0.375, 0.375, 20.55), (-0.375, 12.6, 20.55), (-17.16, -9.105, 20.55), (-8.75, 0.375, 20.55), (-17.16, 12.6, 20.55), (0.0, 11.92, 4.616), (0.0, 7.238, 4.616), (1.584, 11.92, 4.616), (1.584, 7.238, 4.616), (0.0, 11.92, 4.24), (0.0, 7.238, 4.24), (1.584, 11.92, 4.24), (1.584, 7.238, 4.24), (0.0, 7.548, 4.616), (0.0, 11.61, 5.684), (0.0, 11.92, 5.614), (0.0, 11.61, 5.614), (0.0, 11.61, 4.616), (0.0, 11.92, 5.684), (1.274, 7.548, 4.616), (1.584, 11.92, 5.684), (1.274, 11.61, 4.616), (1.584, 11.92, 5.614), (0.0, 7.238, 5.614), (0.0, 7.548, 5.614), (1.584, 7.238, 5.614), (1.274, 7.548, 5.614), (1.274, 11.61, 5.614), (0.0, 7.238, 5.684), (0.0, 7.548, 5.684), (1.584, 7.238, 5.684), (1.274, 7.548, 5.684), (1.274, 11.61, 5.684), (0.0, 11.92, 10.59), (0.0, 7.238, 10.59), (1.584, 11.92, 10.59), (1.584, 7.238, 10.59), (0.0, 11.92, 10.21), (0.0, 7.238, 10.21), (1.584, 11.92, 10.21), (1.584, 7.238, 10.21), (0.0, 7.548, 10.59), (0.0, 11.61, 11.66), (0.0, 11.92, 11.59), (0.0, 11.61, 11.59), (0.0, 11.61, 10.59), (0.0, 11.92, 11.66), (1.274, 7.548, 10.59), (1.584, 11.92, 11.66), (1.274, 11.61, 10.59), (1.584, 11.92, 11.59), (0.0, 7.238, 11.59), (0.0, 7.548, 11.59), (1.584, 7.238, 11.59), (1.274, 7.548, 11.59), (1.274, 11.61, 11.59), (0.0, 7.238, 11.66), (0.0, 7.548, 11.66), (1.584, 7.238, 11.66), (1.274, 7.548, 11.66), (1.274, 11.61, 11.66), (0.0, 11.92, 16.56), (0.0, 7.238, 16.56), (1.584, 11.92, 16.56), (1.584, 7.238, 16.56), (0.0, 11.92, 16.19), (0.0, 7.238, 16.19), (1.584, 11.92, 16.19), (1.584, 7.238, 16.19), (0.0, 7.548, 16.56), (0.0, 11.61, 17.63), (0.0, 11.92, 17.56), (0.0, 11.61, 17.56), (0.0, 11.61, 16.56), (0.0, 11.92, 17.63), (1.274, 7.548, 16.56), (1.584, 11.92, 17.63), (1.274, 11.61, 16.56), (1.584, 11.92, 17.56), (0.0, 7.238, 17.56), (0.0, 7.548, 17.56), (1.584, 7.238, 17.56), (1.274, 7.548, 17.56), (1.274, 11.61, 17.56), (0.0, 7.238, 17.63), (0.0, 7.548, 17.63), (1.584, 7.238, 17.63), (1.274, 7.548, 17.63), (1.274, 11.61, 17.63), (1.584, 14.04, 20.83), (-17.53, -9.48, 20.83), (0.0, 14.04, 20.83), (0.0, 14.04, 21.94), (1.584, 14.04, 21.94), (1.584, 12.98, 21.94), (-8.375, -10.54, 20.83), (-18.59, 12.98, 21.94), (-18.59, -10.54, 21.94), (-18.59, 14.04, 21.94), (-17.53, 14.04, 21.94), (-18.59, -9.48, 21.94), (0.0, -1.057, 21.94), (-17.53, -10.54, 21.94), (-7.318, -9.48, 20.83), (-8.375, -9.48, 21.94), (-17.53, -10.54, 20.83), (-8.375, -1.057, 21.94), (-7.318, -9.48, 21.94), (-8.375, -10.54, 21.94), (-7.318, -10.54, 21.94), (-7.318, -10.54, 20.83), (0.0, -1.907e-06, 21.94), (-7.318, -1.907e-06, 21.94), (-7.318, -1.057, 21.94), (-7.318, -1.057, 20.83), (0.0, -1.057, 20.83), (1.584, -1.057, 21.94), (1.584, -1.907e-06, 21.94), (-8.375, -9.48, 20.83), (-18.59, -9.48, 20.83), (-18.59, -10.54, 20.83), (-17.53, 12.98, 20.83), (-18.59, 12.98, 20.83), (-17.53, 14.04, 20.83), (-18.59, 14.04, 20.83), (0.0, 12.98, 20.83), (1.584, 12.98, 20.83), (0.0, -1.907e-06, 20.83), (1.584, -1.907e-06, 20.83), (1.584, -1.057, 20.83), (-7.318, -1.907e-06, 20.83), (-8.375, -1.907e-06, 20.83), (-8.375, -1.057, 20.83), (0.0, 2.019, 8.193), (0.7227, 2.019, 7.974), (0.0, 3.741, 8.129), (0.0, 3.741, 8.193), (0.0, 2.019, 8.129), (0.7227, 2.019, 7.746), (0.7227, 2.019, 7.91), (0.0, 2.019, 7.746), (0.7227, 3.741, 7.746), (0.7227, 3.741, 7.974), (0.0, 3.741, 7.746), (0.7227, 3.741, 7.91), (0.0, 2.019, 14.17), (0.7227, 2.019, 13.95), (0.0, 3.741, 14.1), (0.0, 3.741, 14.17), (0.0, 2.019, 14.1), (0.7227, 2.019, 13.72), (0.7227, 2.019, 13.88), (0.0, 2.019, 13.72), (0.7227, 3.741, 13.72), (0.7227, 3.741, 13.95), (0.0, 3.741, 13.72), (0.7227, 3.741, 13.88), (0.0, 2.019, 20.14), (0.7227, 2.019, 19.92), (0.0, 3.741, 20.07), (0.0, 3.741, 20.14), (0.0, 2.019, 20.07), (0.7227, 2.019, 19.69), (0.7227, 2.019, 19.86), (0.0, 2.019, 19.69), (0.7227, 3.741, 19.69), (0.7227, 3.741, 19.92), (0.0, 3.741, 19.69), (0.7227, 3.741, 19.86), (-11.06, 12.98, 20.14), (-11.06, 13.7, 19.92), (-15.68, 12.98, 20.07), (-15.68, 12.98, 20.14), (-11.06, 12.98, 20.07), (-11.06, 13.7, 19.69), (-11.06, 13.7, 19.86), (-11.06, 12.98, 19.69), (-15.68, 13.7, 19.69), (-15.68, 13.7, 19.92), (-15.68, 12.98, 19.69), (-15.68, 13.7, 19.86), (-11.06, 12.98, 14.17), (-11.06, 13.7, 13.95), (-15.68, 12.98, 14.1), (-15.68, 12.98, 14.17), (-11.06, 12.98, 14.1), (-11.06, 13.7, 13.72), (-11.06, 13.7, 13.88), (-11.06, 12.98, 13.72), (-15.68, 13.7, 13.72), (-15.68, 13.7, 13.95), (-15.68, 12.98, 13.72), (-15.68, 13.7, 13.88), (-11.06, 12.98, 8.193), (-11.06, 13.7, 7.974), (-15.68, 12.98, 8.129), (-15.68, 12.98, 8.193), (-11.06, 12.98, 8.129), (-11.06, 13.7, 7.746), (-11.06, 13.7, 7.91), (-11.06, 12.98, 7.746), (-15.68, 13.7, 7.746), (-15.68, 13.7, 7.974), (-15.68, 12.98, 7.746), (-15.68, 13.7, 7.91), (-11.06, 12.98, 2.64), (-11.06, 13.7, 2.422), (-15.68, 12.98, 2.576), (-15.68, 12.98, 2.64), (-11.06, 12.98, 2.576), (-11.06, 13.7, 2.194), (-11.06, 13.7, 2.358), (-11.06, 12.98, 2.194), (-15.68, 13.7, 2.194), (-15.68, 13.7, 2.422), (-15.68, 12.98, 2.194), (-15.68, 13.7, 2.358), (-8.391, -7.681, 20.14), (-7.669, -7.681, 19.92), (-8.391, -3.06, 20.07), (-8.391, -3.06, 20.14), (-8.391, -7.681, 20.07), (-7.669, -7.681, 19.69), (-7.669, -7.681, 19.86), (-8.391, -7.681, 19.69), (-7.669, -3.06, 19.69), (-7.669, -3.06, 19.92), (-8.391, -3.06, 19.69), (-7.669, -3.06, 19.86), (-8.391, -7.681, 14.17), (-7.669, -7.681, 13.95), (-8.391, -3.06, 14.1), (-8.391, -3.06, 14.17), (-8.391, -7.681, 14.1), (-7.669, -7.681, 13.72), (-7.669, -7.681, 13.88), (-8.391, -7.681, 13.72), (-7.669, -3.06, 13.72), (-7.669, -3.06, 13.95), (-8.391, -3.06, 13.72), (-7.669, -3.06, 13.88), (-8.391, -7.681, 8.193), (-7.669, -7.681, 7.974), (-8.391, -3.06, 8.129), (-8.391, -3.06, 8.193), (-8.391, -7.681, 8.129), (-7.669, -7.681, 7.746), (-7.669, -7.681, 7.91), (-8.391, -7.681, 7.746), (-7.669, -3.06, 7.746), (-7.669, -3.06, 7.974), (-8.391, -3.06, 7.746), (-7.669, -3.06, 7.91), (-8.391, -7.681, 2.64), (-7.669, -7.681, 2.422), (-8.391, -3.06, 2.576), (-8.391, -3.06, 2.64), (-8.391, -7.681, 2.576), (-7.669, -7.681, 2.194), (-7.669, -7.681, 2.358), (-8.391, -7.681, 2.194), (-7.669, -3.06, 2.194), (-7.669, -3.06, 2.422), (-8.391, -3.06, 2.194), (-7.669, -3.06, 2.358)], [], [(90, 91, 2, 0), (51, 50, 4, 3), (3, 4, 0, 2), (92, 90, 0, 5), (91, 93, 1, 2), (3, 2, 1, 8), (5, 0, 101), (0, 4, 101), (5, 101, 40, 6), (92, 5, 6, 98), (31, 18, 49), (58, 59, 44, 45), (75, 73, 25, 26), (48, 4, 10, 11), (54, 48, 11, 56), (51, 3, 12, 53), (3, 8, 13, 12), (11, 10, 12, 13), (78, 79, 16, 9), (72, 71, 15, 18), (18, 15, 9, 16), (96, 94, 22, 23), (9, 15, 14), (9, 14, 17), (78, 9, 17, 83), (18, 16, 165), (165, 16, 19), (79, 82, 19, 16), (37, 41, 39, 36), (93, 96, 23, 1), (88, 87, 36, 39), (74, 24, 15, 71), (24, 14, 15), (87, 86, 35, 36), (97, 99, 41, 37), (23, 22, 26, 25), (1, 23, 25, 27), (74, 75, 26, 24), (24, 26, 22, 20), (80, 28, 19, 82), (28, 167, 165, 19), (105, 21, 17, 14), (30, 29, 31, 32), (27, 29, 30, 7), (49, 32, 31), (35, 38, 33, 34), (86, 89, 38, 35), (84, 85, 34, 33), (105, 34, 21), (36, 35, 105, 20), (36, 20, 37), (105, 35, 34), (167, 28, 33), (167, 33, 38), (167, 38, 39, 40), (40, 39, 41), (40, 41, 6), (63, 68, 46, 7), (102, 61, 62, 103), (46, 47, 103, 45), (62, 58, 45, 103), (68, 69, 47, 46), (44, 102, 104, 43), (59, 61, 102, 44), (60, 42, 43, 104), (45, 44, 8, 7), (46, 45, 7), (44, 43, 8), (113, 48, 177), (10, 52, 53, 12), (4, 50, 52, 10), (48, 54, 60, 104), (8, 43, 42), (317, 437, 320, 323), (8, 42, 55), (8, 55, 57, 13), (11, 13, 57, 56), (47, 69, 64, 49), (49, 64, 67, 32), (7, 30, 66), (30, 32, 67, 66), (7, 66, 63), (27, 70, 76, 29), (29, 76, 77, 31), (27, 25, 73, 70), (31, 77, 72, 18), (28, 80, 84, 33), (21, 34, 85, 81), (21, 81, 83, 17), (38, 89, 88, 39), (6, 41, 99, 98), (22, 94, 95, 20), (37, 20, 95, 97), (102, 177, 104), (49, 18, 165), (4, 48, 101), (103, 177, 102), (49, 177, 103), (47, 49, 103), (24, 100, 14), (14, 100, 105), (20, 105, 100), (100, 24, 20), (1, 27, 106), (27, 7, 106), (7, 8, 106), (8, 1, 106), (101, 48, 174, 175), (249, 281, 282, 262), (49, 165, 108, 109), (111, 167, 110), (126, 124, 40), (167, 40, 124, 110), (116, 119, 118, 117), (112, 115, 114, 113), (116, 117, 49), (117, 112, 49), (48, 160, 174), (110, 122, 121, 111), (108, 107, 120, 109), (137, 162, 164, 132), (175, 125, 172, 101), (123, 124, 126, 168), (172, 173, 129, 127), (171, 125, 128, 130), (130, 128, 127, 129), (101, 172, 127, 169), (127, 128, 160, 169), (101, 169, 131, 40), (160, 128, 133, 134), (160, 134, 174), (134, 133, 135, 136), (164, 166, 138, 132), (163, 162, 137, 139), (139, 137, 132, 138), (170, 142, 139, 236), (236, 139, 138), (166, 165, 236, 138), (148, 151, 150, 147), (124, 123, 147, 150), (168, 126, 151, 148), (167, 238, 236, 165), (141, 140, 142, 143), (170, 143, 142), (146, 149, 144, 145), (122, 110, 149, 146), (111, 121, 145, 144), (238, 144, 149), (238, 149, 150), (238, 150, 151, 131), (156, 112, 117, 158), (155, 157, 158, 154), (117, 118, 154, 158), (119, 116, 157, 155), (153, 156, 159, 152), (115, 112, 156, 153), (113, 114, 152, 159), (156, 158, 170), (156, 170, 159), (170, 158, 157), (133, 175, 176, 135), (128, 125, 175, 133), (134, 136, 161, 174), (157, 116, 49, 170), (170, 49, 109, 143), (141, 143, 109, 120), (140, 107, 108, 142), (142, 108, 163, 139), (238, 167, 111, 144), (149, 110, 124, 150), (131, 151, 126, 40), (125, 171, 173, 172), (234, 210, 211, 190), (174, 161, 176, 175), (107, 140, 141, 120), (162, 163, 166, 164), (166, 163, 108), (166, 108, 165), (159, 48, 113), (48, 159, 160), (159, 170, 160), (169, 160, 230, 245), (177, 49, 112), (177, 48, 104), (183, 160, 246), (177, 112, 113), (260, 261, 296, 295), (170, 236, 178, 179), (181, 238, 180), (196, 194, 131), (238, 131, 194, 180), (186, 189, 188, 187), (182, 185, 184, 183), (186, 187, 170), (187, 182, 170), (160, 247, 230), (180, 192, 191, 181), (178, 234, 190, 179), (188, 189, 225, 224), (245, 195, 242, 169), (193, 194, 196, 239), (242, 243, 199, 197), (241, 195, 198, 200), (200, 198, 197, 199), (169, 242, 197, 248), (197, 198, 247, 248), (169, 248, 201, 131), (247, 198, 203, 204), (247, 204, 230), (204, 203, 205, 206), (235, 237, 208, 202), (233, 232, 207, 209), (209, 207, 202, 208), (240, 212, 209, 304), (304, 209, 208), (237, 236, 304, 208), (218, 221, 220, 217), (194, 193, 217, 220), (239, 196, 221, 218), (238, 306, 304, 236), (211, 210, 212, 213), (240, 213, 212), (216, 219, 214, 215), (192, 180, 219, 216), (181, 191, 215, 214), (306, 214, 219), (306, 219, 220), (306, 220, 221, 201), (226, 182, 187, 228), (225, 227, 228, 224), (187, 188, 224, 228), (189, 186, 227, 225), (223, 226, 229, 222), (185, 182, 226, 223), (183, 184, 222, 229), (226, 228, 240), (226, 240, 229), (240, 228, 227), (203, 245, 244, 205), (198, 195, 245, 203), (204, 206, 231, 230), (227, 186, 170, 240), (240, 170, 179, 213), (211, 213, 179, 190), (210, 234, 178, 212), (212, 178, 233, 209), (306, 238, 181, 214), (219, 180, 194, 220), (201, 221, 196, 131), (195, 241, 243, 242), (118, 119, 155, 154), (230, 231, 244, 245), (114, 115, 153, 152), (232, 233, 237, 235), (237, 233, 178), (237, 178, 236), (229, 160, 183), (160, 229, 247), (229, 240, 247), (246, 170, 182), (246, 182, 183), (248, 247, 312, 314), (255, 247, 316), (223, 222, 184, 185), (240, 304, 250, 251), (253, 306, 252), (268, 266, 201), (306, 201, 266, 252), (258, 261, 260, 259), (254, 257, 256, 255), (258, 259, 240), (259, 254, 240), (247, 65, 312), (252, 264, 263, 253), (250, 249, 262, 251), (294, 293, 256, 257), (314, 267, 310, 248), (265, 266, 268, 307), (310, 311, 271, 269), (309, 267, 270, 272), (272, 270, 269, 271), (248, 310, 269, 437), (269, 270, 65, 437), (248, 437, 317, 201), (65, 270, 274, 275), (65, 275, 312), (275, 274, 276, 277), (303, 305, 279, 273), (302, 301, 278, 280), (280, 278, 273, 279), (308, 283, 280, 318), (318, 280, 279), (305, 304, 318, 279), (289, 292, 291, 288), (266, 265, 288, 291), (307, 268, 292, 289), (306, 430, 318, 304), (282, 281, 283, 284), (308, 284, 283), (287, 290, 285, 286), (264, 252, 290, 287), (253, 263, 286, 285), (430, 285, 290), (430, 290, 291), (430, 291, 292, 317), (297, 254, 259, 299), (296, 298, 299, 295), (259, 260, 295, 299), (261, 258, 298, 296), (294, 297, 300, 293), (257, 254, 297, 294), (255, 256, 293, 300), (297, 299, 308), (297, 308, 300), (308, 299, 298), (274, 314, 315, 276), (270, 267, 314, 274), (275, 277, 313, 312), (298, 258, 240, 308), (308, 240, 251, 284), (282, 284, 251, 262), (281, 249, 250, 283), (283, 250, 302, 280), (430, 306, 253, 285), (290, 252, 266, 291), (317, 292, 268, 201), (267, 309, 311, 310), (205, 244, 231, 206), (312, 313, 315, 314), (276, 315, 313, 277), (301, 302, 305, 303), (305, 302, 250), (305, 250, 304), (300, 247, 255), (247, 300, 65), (300, 308, 65), (316, 240, 254), (316, 254, 255), (148, 147, 123, 168), (121, 122, 146, 145), (191, 192, 216, 215), (218, 217, 193, 239), (289, 288, 265, 307), (263, 264, 287, 286), (271, 311, 309, 272), (199, 243, 241, 200), (129, 173, 171, 130), (136, 135, 176, 161), (207, 232, 235, 202), (278, 301, 303, 273), (318, 430, 321, 322), (308, 318, 322, 324), (430, 317, 323, 321), (321, 323, 329, 325), (324, 322, 328, 330), (322, 321, 325, 328), (323, 320, 326, 329), (65, 308, 324, 319), (437, 65, 319, 320), (325, 329, 328), (330, 328, 329), (327, 330, 329), (326, 327, 329), (320, 319, 327, 326), (319, 324, 330, 327), (334, 333, 348, 351), (334, 332, 336, 338), (333, 331, 341, 348), (333, 334, 338, 337), (331, 333, 337, 335), (342, 353, 358, 340), (348, 341, 344, 346), (339, 345, 347, 343), (352, 350, 355, 357), (337, 338, 336, 335), (351, 348, 346, 356), (340, 358, 357, 355, 354, 356, 346, 344), (353, 352, 357, 358), (347, 345, 352, 353), (332, 334, 351, 349), (345, 339, 350, 352), (343, 347, 353, 342), (362, 361, 376, 379), (362, 360, 364, 366), (361, 359, 369, 376), (361, 362, 366, 365), (359, 361, 365, 363), (370, 381, 386, 368), (376, 369, 372, 374), (367, 373, 375, 371), (380, 378, 383, 385), (365, 366, 364, 363), (377, 379, 384, 382), (368, 386, 385, 383, 382, 384, 374, 372), (381, 380, 385, 386), (379, 376, 374, 384), (375, 373, 380, 381), (360, 362, 379, 377), (373, 367, 378, 380), (371, 375, 381, 370), (349, 351, 356, 354), (390, 389, 404, 407), (390, 388, 392, 394), (389, 387, 397, 404), (389, 390, 394, 393), (387, 389, 393, 391), (398, 409, 414, 396), (404, 397, 400, 402), (395, 401, 403, 399), (408, 406, 411, 413), (393, 394, 392, 391), (405, 407, 412, 410), (396, 414, 413, 411, 410, 412, 402, 400), (409, 408, 413, 414), (407, 404, 402, 412), (403, 401, 408, 409), (388, 390, 407, 405), (401, 395, 406, 408), (399, 403, 409, 398), (452, 420, 443, 454), (418, 65, 420, 419), (420, 452, 415, 419), (420, 65, 437, 443), (418, 419, 415, 417), (418, 417, 449, 425), (65, 418, 425, 308), (424, 425, 449, 450), (425, 424, 422, 308), (308, 422, 426, 318), (422, 424, 450, 448), (422, 448, 445, 426), (423, 426, 445, 446), (426, 423, 428, 318), (318, 428, 434, 430), (423, 446, 431, 428), (428, 431, 421, 434), (434, 421, 436, 435), (434, 435, 433, 430), (435, 436, 429, 433), (433, 429, 440, 439), (430, 433, 439, 432), (439, 440, 441, 427), (439, 438, 317, 432), (438, 439, 427, 437), (437, 427, 442, 443), (427, 441, 455, 442), (443, 442, 455, 454), (429, 436, 421, 444), (444, 421, 431, 416), (416, 431, 446, 445), (416, 445, 448, 447), (447, 448, 450, 449), (447, 449, 417, 451), (451, 417, 415, 452), (451, 452, 454, 453), (453, 454, 455, 441), (453, 441, 440, 456), (456, 440, 458, 457), (444, 458, 440, 429), (464, 466, 469, 467), (465, 464, 467, 470), (460, 468, 462, 459), (461, 470, 467, 469), (463, 465, 460, 459), (460, 465, 470, 468), (462, 468, 470, 461), (466, 464, 465, 463), (476, 478, 481, 479), (477, 476, 479, 482), (472, 480, 474, 471), (473, 482, 479, 481), (475, 477, 472, 471), (472, 477, 482, 480), (474, 480, 482, 473), (478, 476, 477, 475), (488, 490, 493, 491), (489, 488, 491, 494), (484, 492, 486, 483), (485, 494, 491, 493), (487, 489, 484, 483), (484, 489, 494, 492), (486, 492, 494, 485), (490, 488, 489, 487), (500, 502, 505, 503), (501, 500, 503, 506), (496, 504, 498, 495), (497, 506, 503, 505), (499, 501, 496, 495), (496, 501, 506, 504), (498, 504, 506, 497), (502, 500, 501, 499), (512, 514, 517, 515), (513, 512, 515, 518), (508, 516, 510, 507), (509, 518, 515, 517), (511, 513, 508, 507), (508, 513, 518, 516), (510, 516, 518, 509), (514, 512, 513, 511), (524, 526, 529, 527), (525, 524, 527, 530), (520, 528, 522, 519), (521, 530, 527, 529), (523, 525, 520, 519), (520, 525, 530, 528), (522, 528, 530, 521), (526, 524, 525, 523), (536, 538, 541, 539), (537, 536, 539, 542), (532, 540, 534, 531), (533, 542, 539, 541), (535, 537, 532, 531), (532, 537, 542, 540), (534, 540, 542, 533), (538, 536, 537, 535), (548, 550, 553, 551), (549, 548, 551, 554), (544, 552, 546, 543), (545, 554, 551, 553), (547, 549, 544, 543), (544, 549, 554, 552), (546, 552, 554, 545), (550, 548, 549, 547), (560, 562, 565, 563), (561, 560, 563, 566), (556, 564, 558, 555), (557, 566, 563, 565), (559, 561, 556, 555), (556, 561, 566, 564), (558, 564, 566, 557), (562, 560, 561, 559), (572, 574, 577, 575), (573, 572, 575, 578), (568, 576, 570, 567), (569, 578, 575, 577), (571, 573, 568, 567), (568, 573, 578, 576), (570, 576, 578, 569), (574, 572, 573, 571), (584, 586, 589, 587), (585, 584, 587, 590), (580, 588, 582, 579), (581, 590, 587, 589), (583, 585, 580, 579), (580, 585, 590, 588), (582, 588, 590, 581), (586, 584, 585, 583)])
me_plane_004.polygons.foreach_set('material_index', [0, 0, 0, 0, 0, 0, 0, 0, 0, 0, 0, 0, 0, 0, 0, 0, 0, 0, 0, 0, 0, 0, 0, 0, 0, 0, 0, 0, 0, 0, 0, 0, 0, 0, 0, 0, 0, 0, 0, 0, 0, 0, 0, 0, 0, 0, 0, 0, 0, 0, 0, 0, 0, 0, 0, 0, 0, 0, 0, 0, 0, 0, 0, 0, 0, 0, 0, 0, 0, 0, 0, 0, 0, 0, 0, 0, 0, 0, 0, 0, 0, 0, 0, 0, 0, 0, 0, 0, 0, 0, 0, 0, 0, 0, 0, 0, 0, 0, 0, 0, 0, 0, 0, 0, 0, 0, 0, 0, 1, 0, 0, 0, 0, 0, 0, 0, 0, 0, 0, 0, 1, 0, 0, 0, 0, 0, 0, 0, 0, 0, 0, 0, 0, 0, 0, 0, 0, 0, 0, 0, 0, 0, 0, 0, 0, 0, 0, 0, 0, 0, 0, 0, 0, 0, 0, 0, 0, 0, 0, 0, 0, 0, 0, 0, 0, 0, 0, 0, 0, 0, 0, 0, 1, 0, 1, 0, 0, 0, 0, 0, 0, 0, 0, 0, 0, 0, 1, 0, 0, 0, 0, 0, 0, 0, 0, 0, 0, 0, 1, 0, 0, 0, 0, 0, 0, 0, 0, 0, 0, 0, 0, 0, 0, 0, 0, 0, 0, 0, 0, 0, 0, 0, 0, 0, 0, 0, 0, 0, 0, 0, 0, 0, 0, 0, 0, 0, 0, 0, 0, 0, 0, 0, 0, 0, 0, 0, 0, 0, 0, 0, 1, 0, 1, 0, 0, 0, 0, 0, 0, 0, 0, 0, 0, 1, 0, 0, 0, 0, 0, 0, 0, 0, 0, 0, 0, 1, 0, 0, 0, 0, 0, 0, 0, 0, 0, 0, 0, 0, 0, 0, 0, 0, 0, 0, 0, 0, 0, 0, 0, 0, 0, 0, 0, 0, 0, 0, 0, 0, 0, 0, 0, 0, 0, 0, 0, 0, 0, 0, 0, 0, 0, 0, 0, 0, 0, 0, 0, 1, 0, 1, 0, 0, 0, 0, 0, 0, 0, 0, 1, 1, 1, 1, 1, 1, 1, 1, 1, 1, 1, 1, 0, 0, 0, 0, 0, 0, 0, 0, 0, 0, 0, 0, 0, 0, 0, 0, 2, 0, 2, 2, 3, 3, 0, 3, 0, 3, 3, 3, 0, 0, 0, 0, 0, 2, 0, 2, 2, 3, 3, 0, 3, 0, 3, 3, 3, 3, 0, 0, 0, 0, 3, 0, 2, 0, 2, 2, 3, 3, 0, 3, 0, 3, 3, 3, 3, 0, 0, 0, 0, 2, 3, 2, 3, 2, 2, 3, 2, 3, 3, 2, 2, 2, 3, 3, 2, 2, 2, 3, 2, 2, 3, 2, 3, 3, 3, 2, 2, 0, 0, 0, 0, 0, 0, 0, 0, 0, 0, 0, 0, 0, 0, 3, 0, 3, 3, 3, 0, 0, 0, 3, 0, 3, 3, 3, 0, 0, 0, 3, 0, 3, 3, 3, 0, 0, 0, 3, 0, 3, 3, 3, 0, 0, 0, 3, 0, 3, 3, 3, 0, 0, 0, 3, 0, 3, 3, 3, 0, 0, 0, 3, 0, 3, 3, 3, 0, 0, 0, 3, 0, 3, 3, 3, 0, 0, 0, 3, 0, 3, 3, 3, 0, 0, 0, 3, 0, 3, 3, 3, 0, 0, 0, 3, 0, 3, 3, 3, 0])
_uv = me_plane_004.uv_layers.new(name='UVMap')
_uv.uv.foreach_set('vector', [0.8468, 0.9872, 0.8412, 0.9872, 0.8412, 0.9545, 0.8468, 0.9545, 0.8803, 0.9545, 0.8859, 0.9545, 0.8859, 0.9872, 0.8803, 0.9872, 0.9785, 0.2644, 0.9841, 0.2644, 0.9841, 0.2992, 0.9785, 0.2992, 0.6009, 2.488e-08, 0.6433, 1.943e-08, 0.6433, 0.03269, 0.6009, 0.03269, 0.5886, 0.8463, 0.5886, 0.8831, 0.5342, 0.8831, 0.5559, 0.8463, 0.5559, 0.8116, 0.5559, 0.8463, 0.5342, 0.8831, 0.5342, 0.7009, 0.6009, 0.03269, 0.6433, 0.03269, 0.6009, 0.05996, 0.6433, 0.03269, 0.678, 0.03269, 0.6009, 0.05996, 0.919, 0.03269, 0.919, 0.05996, 0.7942, 0.05996, 0.7942, 0.03269, 0.919, 0.0, 0.919, 0.03269, 0.7942, 0.03269, 0.7942, 2.541e-15, 0.5947, 0.5173, 0.5947, 0.6376, 0.5675, 0.3662, 0.5342, 0.748, 0.5342, 0.7675, 0.5016, 0.7675, 0.5016, 0.748, 0.9809, 0.9574, 0.9865, 0.9574, 0.9865, 0.9901, 0.9809, 0.9901, 0.7942, 0.05996, 0.678, 0.03269, 0.7197, 0.03269, 0.7679, 0.03269, 0.7942, 0.0, 0.7942, 0.05996, 0.7679, 0.03269, 0.7679, 3.373e-09, 0.5886, 0.8116, 0.5559, 0.8116, 0.5559, 0.7698, 0.5886, 0.7698, 0.5559, 0.8116, 0.5342, 0.7009, 0.5559, 0.7217, 0.5559, 0.7698, 0.7331, 0.936, 0.7331, 0.9842, 0.7275, 0.9842, 0.7275, 0.936, 0.9083, 0.9872, 0.9027, 0.9872, 0.9027, 0.9545, 0.9083, 0.9545, 0.8803, 0.9872, 0.8748, 0.9872, 0.8748, 0.9545, 0.8803, 0.9545, 0.7798, 0.9892, 0.7742, 0.9892, 0.7742, 0.9545, 0.7798, 0.9545, 0.8245, 0.9872, 0.8189, 0.9872, 0.8189, 0.9545, 0.8245, 0.9545, 0.9392, 0.7162, 0.9392, 0.7509, 0.9175, 0.6932, 0.9392, 0.7162, 0.9175, 0.6932, 0.9392, 0.6932, 0.9719, 0.7162, 0.9392, 0.7162, 0.9392, 0.6932, 0.9719, 0.6932, 0.5947, 0.6376, 0.5947, 0.6723, 0.5675, 0.7009, 0.5675, 0.7009, 0.5947, 0.6723, 0.5947, 0.7009, 0.6274, 0.6723, 0.6274, 0.7009, 0.5947, 0.7009, 0.5947, 0.6723, 0.3843, 0.9616, 0.3899, 0.9616, 0.3899, 0.9848, 0.3843, 0.9848, 0.4799, 0.7009, 0.4799, 0.8469, 0.4472, 0.8469, 0.4255, 0.7009, 0.9753, 0.9901, 0.9698, 0.9901, 0.9698, 0.9574, 0.9753, 0.9574, 0.9719, 0.8289, 0.9175, 0.8289, 0.9392, 0.7509, 0.9719, 0.7509, 0.9175, 0.8289, 0.9175, 0.6932, 0.9392, 0.7509, 0.9594, 0.6185, 0.9594, 0.638, 0.9267, 0.638, 0.9267, 0.6185, 0.858, 0.9872, 0.8524, 0.9872, 0.8524, 0.9545, 0.858, 0.9545, 0.9729, 0.2644, 0.9785, 0.2644, 0.9785, 0.2992, 0.9729, 0.2992, 0.4255, 0.7009, 0.4472, 0.8469, 0.4472, 0.8817, 0.4255, 0.951, 0.4092, 0.8366, 0.4092, 0.9059, 0.3766, 0.9059, 0.3549, 0.8366, 0.3549, 0.8366, 0.3766, 0.9059, 0.3766, 0.9406, 0.3549, 0.9616, 0.7686, 0.6932, 0.7686, 0.6605, 0.905, 0.6605, 0.905, 0.6932, 0.7686, 0.6605, 0.7686, 0.6332, 0.905, 0.6332, 0.905, 0.6605, 0.3005, 0.8366, 0.3222, 0.8366, 0.3222, 0.9616, 0.3005, 0.9616, 0.2787, 0.7324, 0.2787, 0.7911, 0.2731, 0.7911, 0.2731, 0.7324, 0.905, 0.3662, 0.9267, 0.403, 0.9267, 0.4617, 0.905, 0.5484, 0.5675, 0.3662, 0.5947, 0.4585, 0.5947, 0.5173, 0.3564, 0.9616, 0.362, 0.9616, 0.362, 0.9848, 0.3564, 0.9848, 0.8636, 0.9545, 0.8692, 0.9545, 0.8692, 0.9872, 0.8636, 0.9872, 0.9139, 0.9872, 0.9083, 0.9872, 0.9083, 0.9545, 0.9139, 0.9545, 0.905, 0.6841, 0.9267, 0.6611, 0.9267, 0.6841, 0.9267, 0.6185, 0.9267, 0.638, 0.905, 0.6841, 0.905, 0.5484, 0.9267, 0.6185, 0.905, 0.5484, 0.9267, 0.5953, 0.905, 0.6841, 0.9267, 0.638, 0.9267, 0.6611, 0.6274, 0.4262, 0.6274, 0.3989, 0.656, 0.3989, 0.6274, 0.4262, 0.656, 0.3989, 0.6791, 0.3989, 0.6274, 0.4262, 0.6791, 0.3989, 0.6986, 0.3989, 0.7686, 0.4262, 0.7686, 0.4262, 0.6986, 0.3989, 0.7218, 0.3989, 0.7686, 0.4262, 0.7218, 0.3989, 0.7686, 0.3989, 0.5342, 0.7009, 0.5342, 0.7248, 0.5016, 0.7248, 0.4799, 0.7009, 0.8849, 0.8822, 0.9175, 0.8822, 0.9175, 0.9018, 0.8849, 0.9018, 0.3061, 0.9616, 0.3117, 0.9616, 0.3117, 0.9848, 0.3061, 0.9848, 0.8189, 0.9872, 0.8133, 0.9872, 0.8133, 0.9545, 0.8189, 0.9545, 0.9619, 0.2661, 0.9675, 0.2661, 0.9675, 0.2988, 0.9619, 0.2988, 0.3508, 0.9616, 0.3564, 0.9616, 0.3564, 0.9848, 0.3508, 0.9848, 0.8301, 0.9545, 0.8356, 0.9545, 0.8356, 0.9872, 0.8301, 0.9872, 0.9027, 0.9872, 0.8971, 0.9872, 0.8971, 0.9545, 0.9027, 0.9545, 0.5016, 0.748, 0.5016, 0.7675, 0.4799, 0.951, 0.4799, 0.7009, 0.5016, 0.7248, 0.5016, 0.748, 0.4799, 0.7009, 0.5016, 0.7675, 0.5016, 0.7907, 0.4799, 0.951, 0.8417, 0.8591, 0.8576, 0.6932, 0.8576, 0.8591, 0.8524, 0.9545, 0.8524, 0.9872, 0.8468, 0.9872, 0.8468, 0.9545, 0.678, 0.03269, 0.678, 1.496e-08, 0.7197, 9.589e-09, 0.7197, 0.03269, 0.8576, 0.6932, 0.9175, 0.6932, 0.9175, 0.8591, 0.8849, 0.8591, 0.4799, 0.951, 0.5016, 0.7907, 0.5342, 0.7907, 0.4488, 0.2092, 0.3241, 0.2093, 0.3297, 0.2037, 0.4544, 0.2036, 0.4799, 0.951, 0.5342, 0.7907, 0.5342, 0.951, 0.5342, 0.7009, 0.5886, 0.7009, 0.5886, 0.7217, 0.5559, 0.7217, 0.8748, 0.9872, 0.8692, 0.9872, 0.8692, 0.9545, 0.8748, 0.9545, 0.8849, 0.9249, 0.9175, 0.9249, 0.9175, 0.9545, 0.8576, 0.9545, 0.5675, 0.3662, 0.6274, 0.3662, 0.6274, 0.4585, 0.5947, 0.4585, 0.905, 0.5484, 0.9267, 0.4617, 0.9594, 0.4617, 0.8859, 0.9545, 0.8915, 0.9545, 0.8915, 0.9872, 0.8859, 0.9872, 0.905, 0.5484, 0.9594, 0.4617, 0.9594, 0.5484, 0.905, 0.3662, 0.9594, 0.3662, 0.9594, 0.403, 0.9267, 0.403, 0.9698, 0.9574, 0.9698, 0.9901, 0.9642, 0.9901, 0.9642, 0.9574, 0.4255, 0.951, 0.4472, 0.8817, 0.4799, 0.8817, 0.4799, 0.951, 0.5947, 0.5173, 0.6274, 0.5173, 0.6274, 0.6376, 0.5947, 0.6376, 0.6274, 0.3989, 0.6274, 0.3662, 0.656, 0.3662, 0.656, 0.3989, 0.9267, 0.6841, 0.9267, 0.6611, 0.9594, 0.6611, 0.9594, 0.6841, 0.3222, 0.8366, 0.3549, 0.8366, 0.3549, 0.9616, 0.3222, 0.9616, 0.6791, 0.3989, 0.6791, 0.3662, 0.6986, 0.3662, 0.6986, 0.3989, 0.7686, 0.3989, 0.7218, 0.3989, 0.7218, 0.3662, 0.7686, 0.3662, 0.3766, 0.9406, 0.4092, 0.9406, 0.4092, 0.9616, 0.3549, 0.9616, 0.9267, 0.5953, 0.905, 0.5484, 0.9594, 0.5484, 0.9594, 0.5953, 0.8849, 0.8822, 0.8576, 0.8591, 0.8849, 0.8591, 0.5675, 0.3662, 0.5947, 0.6376, 0.5675, 0.7009, 0.678, 0.03269, 0.7942, 0.05996, 0.6009, 0.05996, 0.8849, 0.9018, 0.8576, 0.8591, 0.8849, 0.8822, 0.8576, 0.9545, 0.8576, 0.8591, 0.8849, 0.9018, 0.8849, 0.9249, 0.8576, 0.9545, 0.8849, 0.9018, 0.3005, 0.7009, 0.3698, 0.7709, 0.3005, 0.8366, 0.3005, 0.8366, 0.3698, 0.7709, 0.4255, 0.8366, 0.4255, 0.7009, 0.4255, 0.8366, 0.3698, 0.7709, 0.3698, 0.7709, 0.3005, 0.7009, 0.4255, 0.7009, 0.1822, 0.6897, 0.1822, 0.9398, 0.1114, 0.8338, 0.1822, 0.9398, 1.421e-08, 0.9398, 0.1114, 0.8338, 1.421e-08, 0.9398, 0.0, 0.6897, 0.1114, 0.8338, 0.0, 0.6897, 0.1822, 0.6897, 0.1114, 0.8338, 0.6009, 0.05996, 0.7942, 0.05996, 0.7679, 0.06878, 0.7197, 0.06878, 0.5796, 0.9418, 0.5342, 0.9418, 0.5342, 0.8831, 0.5796, 0.8831, 0.5675, 0.3662, 0.5675, 0.7009, 0.5574, 0.5173, 0.5574, 0.4585, 0.656, 0.4421, 0.6274, 0.4262, 0.6791, 0.4421, 0.7218, 0.4421, 0.6986, 0.4421, 0.7686, 0.4262, 0.6274, 0.4262, 0.7686, 0.4262, 0.6986, 0.4421, 0.6791, 0.4421, 0.4011, 0.9848, 0.3955, 0.9848, 0.3955, 0.9616, 0.4011, 0.9616, 0.9921, 0.9806, 0.9865, 0.9806, 0.9865, 0.9574, 0.9921, 0.9574, 0.8417, 0.9249, 0.8417, 0.9018, 0.8576, 0.9545, 0.8417, 0.9018, 0.8417, 0.8822, 0.8576, 0.9545, 0.7942, 0.05996, 0.7942, 0.149, 0.7679, 0.06878, 0.7606, 0.9768, 0.7662, 0.9768, 0.7662, 1.0, 0.7606, 1.0, 0.722, 0.9947, 0.7164, 0.9947, 0.7164, 0.936, 0.722, 0.936, 0.6663, 0.327, 0.6989, 0.327, 0.6989, 0.3617, 0.6663, 0.3617, 0.7197, 0.06878, 0.6554, 0.07586, 0.6322, 0.07586, 0.6009, 0.05996, 0.1677, 0.9886, 0.1621, 0.9886, 0.1621, 0.9654, 0.1677, 0.9654, 0.7, 0.9545, 0.7056, 0.9545, 0.7056, 0.994, 0.7, 0.994, 0.6777, 0.994, 0.6721, 0.994, 0.6721, 0.9545, 0.6777, 0.9545, 0.9298, 0.3107, 0.9354, 0.3107, 0.9354, 0.3338, 0.9298, 0.3338, 0.6009, 0.05996, 0.6322, 0.07586, 0.6322, 0.1154, 0.6009, 0.149, 0.6322, 0.1154, 0.6554, 0.1154, 0.7942, 0.149, 0.6009, 0.149, 0.919, 0.05996, 0.919, 0.149, 0.7942, 0.149, 0.7942, 0.05996, 0.7942, 0.149, 0.6554, 0.1154, 0.7197, 0.1154, 0.7679, 0.1154, 0.7942, 0.149, 0.7679, 0.1154, 0.7679, 0.06878, 0.1729, 0.988, 0.1729, 0.9398, 0.1785, 0.9398, 0.1785, 0.988, 0.9809, 0.9901, 0.9753, 0.9901, 0.9753, 0.9574, 0.9809, 0.9574, 0.8971, 0.9872, 0.8915, 0.9872, 0.8915, 0.9545, 0.8971, 0.9545, 0.7966, 0.9892, 0.791, 0.9892, 0.791, 0.9545, 0.7966, 0.9545, 0.4785, 0.3662, 0.512, 0.5173, 0.5057, 0.6376, 0.4785, 0.7009, 0.4785, 0.7009, 0.5057, 0.6376, 0.5057, 0.6723, 0.5384, 0.6723, 0.5675, 0.7009, 0.4785, 0.7009, 0.5057, 0.6723, 0.3005, 0.9616, 0.3061, 0.9616, 0.3061, 0.9848, 0.3005, 0.9848, 0.5119, 0.9906, 0.5063, 0.9906, 0.5063, 0.951, 0.5119, 0.951, 0.5231, 0.9906, 0.5175, 0.9906, 0.5175, 0.951, 0.5231, 0.951, 0.7686, 0.6332, 0.7686, 0.5442, 0.905, 0.5442, 0.905, 0.6332, 0.2769, 0.9161, 0.2769, 0.9749, 0.2713, 0.9749, 0.2713, 0.9161, 0.4785, 0.3662, 0.512, 0.4585, 0.512, 0.5173, 0.3452, 0.9616, 0.3508, 0.9616, 0.3508, 0.9848, 0.3452, 0.9848, 0.5342, 0.9906, 0.5287, 0.9906, 0.5287, 0.951, 0.5342, 0.951, 0.5175, 0.9906, 0.5119, 0.9906, 0.5119, 0.951, 0.5175, 0.951, 0.6274, 0.5152, 0.656, 0.4817, 0.6791, 0.4817, 0.6274, 0.5152, 0.6791, 0.4817, 0.6986, 0.4817, 0.6274, 0.5152, 0.6986, 0.4817, 0.7218, 0.4817, 0.7686, 0.5152, 0.8021, 0.8822, 0.8417, 0.8822, 0.8417, 0.9018, 0.8021, 0.9018, 0.3173, 0.9616, 0.3229, 0.9616, 0.3229, 0.9848, 0.3173, 0.9848, 0.4591, 0.9906, 0.4535, 0.9906, 0.4535, 0.951, 0.4591, 0.951, 0.633, 0.9545, 0.6386, 0.9545, 0.6386, 0.994, 0.633, 0.994, 0.3229, 0.9616, 0.3285, 0.9616, 0.3285, 0.9848, 0.3229, 0.9848, 0.4951, 0.951, 0.5007, 0.951, 0.5007, 0.9906, 0.4951, 0.9906, 0.6274, 0.9545, 0.633, 0.9545, 0.633, 0.994, 0.6274, 0.994, 0.8021, 0.8822, 0.8021, 0.9018, 0.7686, 0.9545, 0.8021, 0.8822, 0.7686, 0.9545, 0.8021, 0.8591, 0.7686, 0.9545, 0.8021, 0.9018, 0.8021, 0.9249, 0.2572, 0.9976, 0.2572, 0.951, 0.2628, 0.951, 0.2628, 0.9976, 0.6554, 0.1154, 0.6554, 0.07586, 0.7197, 0.06878, 0.7197, 0.1154, 0.5686, 0.9418, 0.5741, 0.9418, 0.5741, 0.9885, 0.5686, 0.9885, 0.8021, 0.9249, 0.8417, 0.9249, 0.8576, 0.9545, 0.7686, 0.9545, 0.4785, 0.3662, 0.5675, 0.3662, 0.5574, 0.4585, 0.512, 0.4585, 0.4367, 0.951, 0.4423, 0.951, 0.4423, 0.9964, 0.4367, 0.9964, 0.4367, 0.951, 0.4367, 0.9964, 0.4311, 0.9964, 0.4311, 0.951, 0.512, 0.5173, 0.5574, 0.5173, 0.5384, 0.6376, 0.5057, 0.6376, 0.6274, 0.5152, 0.6274, 0.4262, 0.656, 0.4421, 0.656, 0.4817, 0.6791, 0.4817, 0.6791, 0.4421, 0.6986, 0.4421, 0.6986, 0.4817, 0.7686, 0.5152, 0.7218, 0.4817, 0.7218, 0.4421, 0.7686, 0.4262, 0.2769, 0.998, 0.2713, 0.998, 0.2713, 0.9749, 0.2769, 0.9749, 0.625, 0.9418, 0.5796, 0.9418, 0.5796, 0.8831, 0.625, 0.8831, 0.983, 0.4963, 0.9886, 0.4963, 0.9886, 0.5445, 0.983, 0.5445, 0.9629, 0.8876, 0.9175, 0.8876, 0.9175, 0.8289, 0.9629, 0.8289, 0.8077, 0.9545, 0.8133, 0.9545, 0.8133, 0.9892, 0.8077, 0.9892, 0.5384, 0.6723, 0.5384, 0.6376, 0.5574, 0.5173, 0.5384, 0.6723, 0.5574, 0.5173, 0.5675, 0.7009, 0.8021, 0.8591, 0.8576, 0.6932, 0.8417, 0.8591, 0.8576, 0.6932, 0.8021, 0.8591, 0.7686, 0.6932, 0.8021, 0.8591, 0.7686, 0.9545, 0.7686, 0.6932, 0.6009, 0.149, 0.7942, 0.149, 0.7679, 0.1578, 0.7197, 0.1578, 0.8576, 0.8591, 0.8576, 0.9545, 0.8417, 0.8822, 0.8576, 0.8591, 0.8576, 0.6932, 0.8849, 0.8591, 0.7005, 0.8591, 0.7164, 0.6932, 0.7164, 0.8591, 0.8576, 0.8591, 0.8417, 0.8822, 0.8417, 0.8591, 0.02316, 0.9794, 0.0, 0.9794, 0.0, 0.9398, 0.02316, 0.9398, 0.4785, 0.3662, 0.4785, 0.7009, 0.4684, 0.5173, 0.4684, 0.4585, 0.656, 0.5311, 0.6274, 0.5152, 0.6791, 0.5311, 0.7218, 0.5311, 0.6986, 0.5311, 0.7686, 0.5152, 0.6274, 0.5152, 0.7686, 0.5152, 0.6986, 0.5311, 0.6791, 0.5311, 0.4011, 0.9616, 0.4067, 0.9616, 0.4067, 0.9848, 0.4011, 0.9848, 0.9973, 0.8641, 0.9917, 0.8641, 0.9917, 0.841, 0.9973, 0.841, 0.7005, 0.9249, 0.7005, 0.9018, 0.7164, 0.9545, 0.7005, 0.9018, 0.7005, 0.8822, 0.7164, 0.9545, 0.7942, 0.149, 0.7942, 0.238, 0.7679, 0.1578, 0.9973, 0.8873, 0.9917, 0.8873, 0.9917, 0.8641, 0.9973, 0.8641, 0.7606, 0.9181, 0.7662, 0.9181, 0.7662, 0.9768, 0.7606, 0.9768, 0.09263, 0.9794, 0.06947, 0.9794, 0.06947, 0.9398, 0.09263, 0.9398, 0.7197, 0.1578, 0.6554, 0.1649, 0.6322, 0.1649, 0.6009, 0.149, 1.0, 0.148, 0.9944, 0.148, 0.9944, 0.1248, 1.0, 0.1248, 0.6888, 0.9545, 0.6944, 0.9545, 0.6944, 0.994, 0.6888, 0.994, 0.6721, 0.994, 0.6665, 0.994, 0.6665, 0.9545, 0.6721, 0.9545, 0.4092, 0.9577, 0.4148, 0.9577, 0.4148, 0.9809, 0.4092, 0.9809, 0.6009, 0.149, 0.6322, 0.1649, 0.6322, 0.2044, 0.6009, 0.238, 0.6322, 0.2044, 0.6554, 0.2044, 0.7942, 0.238, 0.6009, 0.238, 0.919, 0.149, 0.919, 0.238, 0.7942, 0.238, 0.7942, 0.149, 0.7942, 0.238, 0.6554, 0.2044, 0.7197, 0.2044, 0.7679, 0.2044, 0.7942, 0.238, 0.7679, 0.2044, 0.7679, 0.1578, 0.9769, 0.117, 0.9769, 0.06885, 0.9825, 0.06885, 0.9825, 0.117, 0.8245, 0.9545, 0.8301, 0.9545, 0.8301, 0.9872, 0.8245, 0.9872, 0.8412, 0.9872, 0.8356, 0.9872, 0.8356, 0.9545, 0.8412, 0.9545, 0.791, 0.9892, 0.7854, 0.9892, 0.7854, 0.9545, 0.791, 0.9545, 0.3895, 0.3662, 0.423, 0.5173, 0.4168, 0.6376, 0.3895, 0.7009, 0.3895, 0.7009, 0.4168, 0.6376, 0.4168, 0.6723, 0.4494, 0.6723, 0.4785, 0.7009, 0.3895, 0.7009, 0.4168, 0.6723, 0.3787, 0.9616, 0.3843, 0.9616, 0.3843, 0.9848, 0.3787, 0.9848, 0.5287, 0.9906, 0.5231, 0.9906, 0.5231, 0.951, 0.5287, 0.951, 0.4702, 0.9906, 0.4646, 0.9906, 0.4646, 0.951, 0.4702, 0.951, 0.7686, 0.5442, 0.7686, 0.4552, 0.905, 0.4552, 0.905, 0.5442, 0.2769, 0.8574, 0.2769, 0.9161, 0.2713, 0.9161, 0.2713, 0.8574, 0.3895, 0.3662, 0.423, 0.4585, 0.423, 0.5173, 0.3117, 0.9616, 0.3173, 0.9616, 0.3173, 0.9848, 0.3117, 0.9848, 0.4702, 0.951, 0.4758, 0.951, 0.4758, 0.9906, 0.4702, 0.9906, 0.484, 0.9906, 0.4784, 0.9906, 0.4784, 0.951, 0.484, 0.951, 0.6274, 0.6042, 0.656, 0.5707, 0.6791, 0.5707, 0.6274, 0.6042, 0.6791, 0.5707, 0.6986, 0.5707, 0.6274, 0.6042, 0.6986, 0.5707, 0.7218, 0.5707, 0.7686, 0.6042, 0.6609, 0.8822, 0.7005, 0.8822, 0.7005, 0.9018, 0.6609, 0.9018, 0.3285, 0.9616, 0.3341, 0.9616, 0.3341, 0.9848, 0.3285, 0.9848, 0.484, 0.951, 0.4895, 0.951, 0.4895, 0.9906, 0.484, 0.9906, 0.7686, 0.9545, 0.7742, 0.9545, 0.7742, 0.994, 0.7686, 0.994, 0.3341, 0.9616, 0.3396, 0.9616, 0.3396, 0.9848, 0.3341, 0.9848, 0.7056, 0.9545, 0.7112, 0.9545, 0.7112, 0.994, 0.7056, 0.994, 0.6497, 0.9545, 0.6553, 0.9545, 0.6553, 0.994, 0.6497, 0.994, 0.6609, 0.8822, 0.6609, 0.9018, 0.6274, 0.9545, 0.6609, 0.8822, 0.6274, 0.9545, 0.6609, 0.8591, 0.6274, 0.9545, 0.6609, 0.9018, 0.6609, 0.9249, 0.9917, 0.841, 0.9917, 0.8876, 0.9861, 0.8876, 0.9861, 0.841, 0.6554, 0.2044, 0.6554, 0.1649, 0.7197, 0.1578, 0.7197, 0.2044, 0.9886, 0.4963, 0.9942, 0.4963, 0.9942, 0.543, 0.9886, 0.543, 0.6609, 0.9249, 0.7005, 0.9249, 0.7164, 0.9545, 0.6274, 0.9545, 0.3895, 0.3662, 0.4785, 0.3662, 0.4684, 0.4585, 0.423, 0.4585, 0.2628, 0.951, 0.2684, 0.951, 0.2684, 0.9964, 0.2628, 0.9964, 0.4423, 0.9964, 0.4423, 0.951, 0.4479, 0.951, 0.4479, 0.9964, 0.423, 0.5173, 0.4684, 0.5173, 0.4494, 0.6376, 0.4168, 0.6376, 0.6274, 0.6042, 0.6274, 0.5152, 0.656, 0.5311, 0.656, 0.5707, 0.6791, 0.5707, 0.6791, 0.5311, 0.6986, 0.5311, 0.6986, 0.5707, 0.7686, 0.6042, 0.7218, 0.5707, 0.7218, 0.5311, 0.7686, 0.5152, 0.9937, 0.06886, 0.9993, 0.06885, 0.9993, 0.09201, 0.9937, 0.09202, 0.1158, 0.9794, 0.09263, 0.9794, 0.09263, 0.9398, 0.1158, 0.9398, 0.5686, 0.99, 0.563, 0.99, 0.563, 0.9418, 0.5686, 0.9418, 0.04631, 0.9398, 0.06947, 0.9398, 0.06947, 0.9794, 0.04631, 0.9794, 0.7966, 0.9545, 0.8021, 0.9545, 0.8021, 0.9892, 0.7966, 0.9892, 0.4494, 0.6723, 0.4494, 0.6376, 0.4684, 0.5173, 0.4494, 0.6723, 0.4684, 0.5173, 0.4785, 0.7009, 0.6609, 0.8591, 0.7164, 0.6932, 0.7005, 0.8591, 0.7164, 0.6932, 0.6609, 0.8591, 0.6274, 0.6932, 0.6609, 0.8591, 0.6274, 0.9545, 0.6274, 0.6932, 0.7164, 0.8591, 0.7164, 0.9545, 0.7005, 0.8822, 0.7164, 0.8591, 0.7005, 0.8822, 0.7005, 0.8591, 0.6009, 0.238, 0.7942, 0.238, 0.7679, 0.2468, 0.7197, 0.2468, 0.2552, 0.8556, 0.2711, 0.6897, 0.2711, 0.8556, 0.1389, 0.9398, 0.1621, 0.9398, 0.1621, 0.9794, 0.1389, 0.9794, 0.3895, 0.3662, 0.3895, 0.7009, 0.3795, 0.5173, 0.3795, 0.4585, 0.656, 0.6201, 0.6274, 0.6042, 0.6791, 0.6201, 0.7218, 0.6201, 0.6986, 0.6201, 0.7686, 0.6042, 0.6274, 0.6042, 0.7686, 0.6042, 0.6986, 0.6201, 0.6791, 0.6201, 0.3899, 0.9616, 0.3955, 0.9616, 0.3955, 0.9848, 0.3899, 0.9848, 0.9942, 0.5195, 0.9997, 0.5195, 0.9997, 0.5426, 0.9942, 0.5426, 0.2552, 0.9214, 0.2552, 0.8983, 0.2711, 0.951, 0.2552, 0.8983, 0.2552, 0.8787, 0.2711, 0.951, 0.7942, 0.238, 0.7942, 0.327, 0.7679, 0.2468, 0.9977, 0.9806, 0.9921, 0.9806, 0.9921, 0.9574, 0.9977, 0.9574, 0.7275, 0.9947, 0.722, 0.9947, 0.722, 0.936, 0.7275, 0.936, 0.1158, 0.9398, 0.1389, 0.9398, 0.1389, 0.9794, 0.1158, 0.9794, 0.7197, 0.2468, 0.6554, 0.2539, 0.6322, 0.2539, 0.6009, 0.238, 0.9997, 0.5195, 0.9942, 0.5195, 0.9942, 0.4963, 0.9997, 0.4963, 0.6944, 0.9545, 0.7, 0.9545, 0.7, 0.994, 0.6944, 0.994, 0.6609, 0.994, 0.6553, 0.994, 0.6553, 0.9545, 0.6609, 0.9545, 0.4148, 0.9577, 0.4204, 0.9577, 0.4204, 0.9809, 0.4148, 0.9809, 0.6009, 0.238, 0.6322, 0.2539, 0.6322, 0.2934, 0.6009, 0.327, 0.6322, 0.2934, 0.6554, 0.2934, 0.7942, 0.327, 0.6009, 0.327, 0.919, 0.238, 0.919, 0.327, 0.7942, 0.327, 0.7942, 0.238, 0.7942, 0.327, 0.6554, 0.2934, 0.7197, 0.2934, 0.7679, 0.2934, 0.7942, 0.327, 0.7679, 0.2934, 0.7679, 0.2468, 0.9825, 0.117, 0.9825, 0.06885, 0.9881, 0.06885, 0.9881, 0.117, 0.8636, 0.9872, 0.858, 0.9872, 0.858, 0.9545, 0.8636, 0.9545, 0.9619, 0.2988, 0.9563, 0.2988, 0.9563, 0.2661, 0.9619, 0.2661, 0.7854, 0.9892, 0.7798, 0.9892, 0.7798, 0.9545, 0.7854, 0.9545, 0.3005, 0.3662, 0.3341, 0.5173, 0.3278, 0.6376, 0.3005, 0.7009, 0.3005, 0.7009, 0.3278, 0.6376, 0.3278, 0.6723, 0.3605, 0.6723, 0.3895, 0.7009, 0.3005, 0.7009, 0.3278, 0.6723, 0.3732, 0.9616, 0.3787, 0.9616, 0.3787, 0.9848, 0.3732, 0.9848, 0.6497, 0.994, 0.6442, 0.994, 0.6442, 0.9545, 0.6497, 0.9545, 0.6665, 0.994, 0.6609, 0.994, 0.6609, 0.9545, 0.6665, 0.9545, 0.7686, 0.4552, 0.7686, 0.3662, 0.905, 0.3662, 0.905, 0.4552, 0.2787, 0.7911, 0.2787, 0.8498, 0.2731, 0.8498, 0.2731, 0.7911, 0.3005, 0.3662, 0.3341, 0.4585, 0.3341, 0.5173, 0.362, 0.9616, 0.3676, 0.9616, 0.3676, 0.9848, 0.362, 0.9848, 0.6833, 0.994, 0.6777, 0.994, 0.6777, 0.9545, 0.6833, 0.9545, 0.6442, 0.994, 0.6386, 0.994, 0.6386, 0.9545, 0.6442, 0.9545, 0.6274, 0.6932, 0.656, 0.6597, 0.6791, 0.6597, 0.6274, 0.6932, 0.6791, 0.6597, 0.6986, 0.6597, 0.6274, 0.6932, 0.6986, 0.6597, 0.7218, 0.6597, 0.7686, 0.6932, 0.2157, 0.8787, 0.2552, 0.8787, 0.2552, 0.8983, 0.2157, 0.8983, 0.3676, 0.9616, 0.3732, 0.9616, 0.3732, 0.9848, 0.3676, 0.9848, 0.4591, 0.951, 0.4646, 0.951, 0.4646, 0.9906, 0.4591, 0.9906, 0.6833, 0.9545, 0.6888, 0.9545, 0.6888, 0.994, 0.6833, 0.994, 0.3396, 0.9616, 0.3452, 0.9616, 0.3452, 0.9848, 0.3396, 0.9848, 0.4895, 0.951, 0.4951, 0.951, 0.4951, 0.9906, 0.4895, 0.9906, 0.5063, 0.9906, 0.5007, 0.9906, 0.5007, 0.951, 0.5063, 0.951, 0.2157, 0.8787, 0.2157, 0.8983, 0.1822, 0.951, 0.2157, 0.8787, 0.1822, 0.951, 0.2157, 0.8556, 0.1822, 0.951, 0.2157, 0.8983, 0.2157, 0.9214, 0.9881, 0.1155, 0.9881, 0.06885, 0.9937, 0.06885, 0.9937, 0.1155, 0.6554, 0.2934, 0.6554, 0.2539, 0.7197, 0.2468, 0.7197, 0.2934, 0.2516, 0.951, 0.2572, 0.951, 0.2572, 0.9976, 0.2516, 0.9976, 0.2157, 0.9214, 0.2552, 0.9214, 0.2711, 0.951, 0.1822, 0.951, 0.3005, 0.3662, 0.3895, 0.3662, 0.3795, 0.4585, 0.3341, 0.4585, 0.4479, 0.951, 0.4535, 0.951, 0.4535, 0.9964, 0.4479, 0.9964, 0.4311, 0.951, 0.4311, 0.9964, 0.4255, 0.9964, 0.4255, 0.951, 0.3341, 0.5173, 0.3795, 0.5173, 0.3605, 0.6376, 0.3278, 0.6376, 0.6274, 0.6932, 0.6274, 0.6042, 0.656, 0.6201, 0.656, 0.6597, 0.6791, 0.6597, 0.6791, 0.6201, 0.6986, 0.6201, 0.6986, 0.6597, 0.7686, 0.6932, 0.7218, 0.6597, 0.7218, 0.6201, 0.7686, 0.6042, 0.9993, 0.1152, 0.9937, 0.1152, 0.9937, 0.09202, 0.9993, 0.09202, 0.9397, 0.3006, 0.9863, 0.3006, 0.9863, 0.3488, 0.9397, 0.3488, 0.563, 0.99, 0.5574, 0.99, 0.5574, 0.9418, 0.563, 0.9418, 0.9175, 0.9358, 0.9642, 0.9358, 0.9642, 0.9839, 0.9175, 0.9839, 0.8077, 0.9892, 0.8021, 0.9892, 0.8021, 0.9545, 0.8077, 0.9545, 0.3605, 0.6723, 0.3605, 0.6376, 0.3795, 0.5173, 0.3605, 0.6723, 0.3795, 0.5173, 0.3895, 0.7009, 0.2157, 0.8556, 0.2711, 0.6897, 0.2552, 0.8556, 0.2711, 0.6897, 0.2157, 0.8556, 0.1822, 0.6897, 0.2157, 0.8556, 0.1822, 0.951, 0.1822, 0.6897, 0.2711, 0.8556, 0.2711, 0.951, 0.2552, 0.8787, 0.2711, 0.8556, 0.2552, 0.8787, 0.2552, 0.8556, 0.1822, 0.951, 0.2053, 0.951, 0.2053, 0.9905, 0.1822, 0.9905, 0.2285, 0.9905, 0.2053, 0.9905, 0.2053, 0.951, 0.2285, 0.951, 0.2285, 0.951, 0.2516, 0.951, 0.2516, 0.9905, 0.2285, 0.9905, 0.9825, 0.5384, 0.9594, 0.5384, 0.9594, 0.4989, 0.9825, 0.4989, 0.6019, 0.9418, 0.625, 0.9418, 0.625, 0.9814, 0.6019, 0.9814, 0.5787, 0.9418, 0.6019, 0.9418, 0.6019, 0.9814, 0.5787, 0.9814, 0.04631, 0.9398, 0.04631, 0.9794, 0.02316, 0.9794, 0.02316, 0.9398, 0.5574, 0.9418, 0.5574, 0.9814, 0.5342, 0.9814, 0.5342, 0.9418, 0.9629, 0.8876, 0.9629, 0.848, 0.9861, 0.848, 0.9861, 0.8876, 0.9642, 0.8876, 0.9642, 0.9358, 0.9175, 0.9358, 0.9175, 0.8876, 0.6009, 0.327, 0.6336, 0.327, 0.6336, 0.3617, 0.6009, 0.3617, 0.6336, 0.327, 0.6663, 0.327, 0.6663, 0.3617, 0.6336, 0.3617, 0.5852, 0.3504, 0.4488, 0.3505, 0.4546, 0.3449, 0.5796, 0.3448, 0.5852, 0.01577, 0.5852, 0.3504, 0.5796, 0.3448, 0.5796, 0.02136, 0.4488, 0.3505, 0.4488, 0.2092, 0.4544, 0.2036, 0.4546, 0.3449, 0.6093, 0.7009, 0.6093, 0.8422, 0.5886, 0.8422, 0.5886, 0.7009, 0.2499, 0.6897, 0.2499, 0.3662, 0.2705, 0.3662, 0.2705, 0.6897, 0.3005, 0.7324, 0.3005, 0.8574, 0.2799, 0.8574, 0.2799, 0.7324, 0.9769, 0.0, 0.9769, 0.1248, 0.9563, 0.1248, 0.9563, 0.0, 0.3241, 0.01592, 0.5852, 0.01577, 0.5796, 0.02136, 0.3297, 0.02151, 0.3241, 0.2093, 0.3241, 0.01592, 0.3297, 0.02151, 0.3297, 0.2037, 0.1249, 0.6897, 0.1247, 0.5485, 0.2499, 0.6896, 0.2499, 0.3662, 0.2499, 0.6896, 0.1247, 0.5485, 2.131e-08, 0.3663, 0.2499, 0.3662, 0.1247, 0.5485, 0.0, 0.5485, 2.131e-08, 0.3663, 0.1247, 0.5485, 0.7164, 0.8754, 0.7164, 0.6932, 0.737, 0.6932, 0.737, 0.8754, 0.919, 0.2501, 0.919, 0.0, 0.9397, 0.0, 0.9397, 0.2501, 0.9888, 0.1946, 0.9888, 0.2644, 0.9739, 0.2644, 0.9739, 0.1946, 0.8891, 0.3426, 0.8891, 0.3662, 0.8835, 0.3662, 0.8835, 0.3426, 0.7261, 0.3506, 0.7261, 0.327, 0.7409, 0.327, 0.7409, 0.3506, 0.9888, 0.2644, 0.9888, 0.1946, 0.9944, 0.1946, 0.9944, 0.2644, 0.7261, 0.327, 0.7261, 0.3506, 0.7205, 0.3506, 0.7205, 0.327, 0.8338, 0.3316, 0.8338, 0.3506, 0.8327, 0.3506, 0.8327, 0.3316, 0.7409, 0.3506, 0.7409, 0.327, 0.742, 0.327, 0.742, 0.3506, 0.919, 0.2501, 0.938, 0.2501, 0.938, 0.3107, 0.919, 0.3107, 0.6035, 0.8801, 0.6035, 0.8611, 0.6045, 0.8611, 0.6045, 0.8801, 0.3005, 0.8574, 0.3005, 0.9272, 0.2769, 0.9272, 0.2769, 0.8574, 0.9739, 0.1946, 0.9739, 0.2644, 0.9729, 0.2644, 0.9729, 0.1946, 0.9642, 0.9528, 0.9831, 0.9528, 0.9831, 0.8922, 0.9642, 0.8922, 0.9642, 0.8876, 0.9878, 0.8876, 0.9878, 0.9574, 0.9642, 0.9574, 0.4103, 0.8972, 0.4103, 0.9577, 0.4092, 0.9577, 0.4092, 0.8972, 0.4251, 0.8972, 0.4251, 0.9577, 0.4103, 0.9577, 0.4103, 0.8972, 0.8891, 0.3662, 0.8891, 0.3426, 0.904, 0.3426, 0.904, 0.3662, 0.5886, 0.8801, 0.5886, 0.8611, 0.6035, 0.8611, 0.6035, 0.8801, 0.8486, 0.3316, 0.8486, 0.3506, 0.8338, 0.3506, 0.8338, 0.3316, 0.9785, 0.1946, 0.9785, 0.1248, 0.9934, 0.1248, 0.9934, 0.1946, 0.7476, 0.327, 0.7476, 0.3506, 0.742, 0.3506, 0.742, 0.327, 0.8779, 0.3426, 0.8779, 0.3662, 0.863, 0.3662, 0.863, 0.3426, 0.9785, 0.1248, 0.9785, 0.1946, 0.9729, 0.1946, 0.9729, 0.1248, 0.8779, 0.3662, 0.8779, 0.3426, 0.8835, 0.3426, 0.8835, 0.3662, 0.8158, 0.3506, 0.8158, 0.3316, 0.8168, 0.3316, 0.8168, 0.3506, 0.863, 0.3426, 0.863, 0.3662, 0.862, 0.3662, 0.862, 0.3426, 0.2959, 0.9878, 0.2769, 0.9878, 0.2769, 0.9272, 0.2959, 0.9272, 0.7999, 0.3506, 0.7999, 0.3316, 0.8009, 0.3316, 0.8009, 0.3506, 0.9594, 0.6143, 0.9594, 0.5445, 0.983, 0.5445, 0.983, 0.6143, 0.7625, 0.3506, 0.7625, 0.327, 0.7635, 0.327, 0.7635, 0.3506, 0.9719, 0.7584, 0.9909, 0.7584, 0.9909, 0.6978, 0.9719, 0.6978, 0.9719, 0.6932, 0.9955, 0.6932, 0.9955, 0.763, 0.9719, 0.763, 0.9909, 0.4268, 0.9909, 0.3662, 0.9919, 0.3662, 0.9919, 0.4268, 0.9934, 0.1946, 0.9934, 0.1248, 0.9944, 0.1248, 0.9944, 0.1946, 0.976, 0.4268, 0.976, 0.3662, 0.9909, 0.3662, 0.9909, 0.4268, 0.7476, 0.3506, 0.7476, 0.327, 0.7625, 0.327, 0.7625, 0.3506, 0.785, 0.3506, 0.785, 0.3316, 0.7999, 0.3316, 0.7999, 0.3506, 0.8009, 0.3506, 0.8009, 0.3316, 0.8158, 0.3316, 0.8158, 0.3506, 0.904, 0.3662, 0.904, 0.3426, 0.905, 0.3426, 0.905, 0.3662, 0.9878, 0.763, 0.9878, 0.8328, 0.9729, 0.8328, 0.9729, 0.763, 0.7046, 0.327, 0.7046, 0.3506, 0.6989, 0.3506, 0.6989, 0.327, 0.7691, 0.3506, 0.7691, 0.327, 0.784, 0.327, 0.784, 0.3506, 0.9878, 0.8328, 0.9878, 0.763, 0.9934, 0.763, 0.9934, 0.8328, 0.7691, 0.327, 0.7691, 0.3506, 0.7635, 0.3506, 0.7635, 0.327, 0.8178, 0.3316, 0.8178, 0.3506, 0.8168, 0.3506, 0.8168, 0.3316, 0.784, 0.3506, 0.784, 0.327, 0.785, 0.327, 0.785, 0.3506, 0.7353, 0.936, 0.7164, 0.936, 0.7164, 0.8754, 0.7353, 0.8754, 0.6035, 0.8611, 0.6035, 0.8422, 0.6045, 0.8422, 0.6045, 0.8611, 0.983, 0.6143, 0.983, 0.6841, 0.9594, 0.6841, 0.9594, 0.6143, 0.7194, 0.3506, 0.7194, 0.327, 0.7205, 0.327, 0.7205, 0.3506, 0.737, 0.9833, 0.756, 0.9833, 0.756, 0.9227, 0.737, 0.9227, 0.737, 0.9181, 0.7606, 0.9181, 0.7606, 0.9879, 0.737, 0.9879, 0.4241, 0.8972, 0.4241, 0.8366, 0.4251, 0.8366, 0.4251, 0.8972, 0.9729, 0.763, 0.9729, 0.8328, 0.9719, 0.8328, 0.9719, 0.763, 0.4092, 0.8972, 0.4092, 0.8366, 0.4241, 0.8366, 0.4241, 0.8972, 0.7046, 0.3506, 0.7046, 0.327, 0.7194, 0.327, 0.7194, 0.3506, 0.5886, 0.8611, 0.5886, 0.8422, 0.6035, 0.8422, 0.6035, 0.8611, 0.8327, 0.3316, 0.8327, 0.3506, 0.8178, 0.3506, 0.8178, 0.3316, 0.7537, 0.9024, 0.737, 0.9024, 0.737, 0.709, 0.7537, 0.709, 0.3241, 0.000166, 0.3241, 0.01592, 0.3005, 0.01594, 0.3005, 0.0001801, 0.737, 0.9024, 0.7537, 0.9024, 0.7537, 0.9181, 0.737, 0.9181, 0.3005, 0.01594, 0.3241, 0.01592, 0.3241, 0.2093, 0.3005, 0.2093, 0.9397, 0.02361, 0.9397, 1.776e-09, 0.9563, 0.0, 0.9563, 0.02361, 0.9397, 0.02361, 0.9563, 0.02361, 0.9563, 0.2849, 0.9397, 0.2849, 0.3241, 0.01592, 0.3241, 0.000166, 0.5852, 9.451e-06, 0.5852, 0.01577, 0.9397, 0.3006, 0.9397, 0.2849, 0.9563, 0.2849, 0.9563, 0.3006, 0.5852, 9.451e-06, 0.6009, 0.0, 0.6009, 0.01576, 0.5852, 0.01577, 0.5852, 0.01577, 0.6009, 0.01576, 0.6009, 0.3504, 0.5852, 0.3504, 0.2839, 0.3819, 0.2839, 0.3662, 0.3005, 0.3662, 0.3005, 0.3819, 0.2839, 0.3819, 0.3005, 0.3819, 0.3005, 0.7166, 0.2839, 0.7166, 0.2839, 0.7324, 0.2839, 0.7166, 0.3005, 0.7166, 0.3005, 0.7324, 0.6009, 0.3504, 0.6009, 0.3661, 0.5852, 0.3661, 0.5852, 0.3504, 0.5852, 0.3504, 0.5852, 0.3661, 0.4488, 0.3662, 0.4488, 0.3505, 0.6259, 0.8689, 0.6093, 0.8689, 0.6093, 0.8531, 0.6259, 0.8531, 0.6259, 0.8531, 0.6093, 0.8531, 0.6093, 0.7166, 0.6259, 0.7166, 0.6259, 0.7166, 0.6093, 0.7166, 0.6093, 0.7009, 0.6259, 0.7009, 0.4488, 0.3662, 0.4331, 0.3662, 0.4331, 0.3505, 0.4488, 0.3505, 0.9563, 0.1248, 0.9729, 0.1248, 0.9729, 0.1406, 0.9563, 0.1406, 0.9563, 0.1406, 0.9729, 0.1406, 0.9729, 0.2661, 0.9563, 0.2661, 0.4488, 0.3505, 0.4331, 0.3505, 0.4331, 0.225, 0.4488, 0.225, 0.976, 0.4989, 0.9594, 0.4989, 0.9594, 0.3898, 0.976, 0.3898, 0.4331, 0.225, 0.4331, 0.2092, 0.4488, 0.2092, 0.4488, 0.225, 0.4331, 0.2092, 0.4331, 0.225, 0.3241, 0.225, 0.3241, 0.2093, 0.3241, 0.2093, 0.3241, 0.225, 0.3005, 0.2251, 0.3005, 0.2093, 0.976, 0.3898, 0.9594, 0.3898, 0.9594, 0.3662, 0.976, 0.3662, 0.737, 0.709, 0.737, 0.6932, 0.7537, 0.6932, 0.7537, 0.709, 0.1679, 0.3504, 0.1679, 0.3662, 0.1522, 0.3662, 0.1522, 0.3504, 0.1522, 0.3504, 0.1522, 0.3662, 0.01575, 0.3662, 0.01575, 0.3504, 0.01575, 0.3504, 0.01575, 0.3662, 5.683e-08, 0.3662, 5.683e-08, 0.3504, 0.01575, 0.3504, 5.683e-08, 0.3504, 0.0, 0.01576, 0.01575, 0.01576, 0.01575, 0.01576, 0.0, 0.01576, 0.0, 2.842e-08, 0.01575, 2.842e-08, 0.01575, 0.01576, 0.01575, 2.842e-08, 0.2769, 0.0, 0.2769, 0.01576, 0.2769, 0.01576, 0.2769, 0.0, 0.3005, 0.0, 0.3005, 0.01576, 0.2769, 0.01576, 0.3005, 0.01576, 0.3005, 0.2092, 0.2769, 0.2092, 0.2769, 0.2092, 0.3005, 0.2092, 0.3005, 0.2249, 0.2769, 0.2249, 0.2769, 0.2092, 0.2769, 0.2249, 0.1679, 0.2249, 0.1679, 0.2092, 0.1679, 0.2092, 0.1679, 0.2249, 0.1522, 0.2249, 0.1522, 0.2092, 0.1522, 0.3504, 0.1522, 0.2249, 0.1679, 0.2249, 0.1679, 0.3504, 0.9375, 0.3662, 0.9268, 0.3662, 0.9268, 0.3405, 0.9375, 0.3405, 0.7341, 0.936, 0.7365, 0.936, 0.7365, 0.9617, 0.7341, 0.9617, 0.9159, 0.3406, 0.9159, 0.3662, 0.905, 0.3662, 0.905, 0.3405, 0.7379, 0.3506, 0.7347, 0.3614, 0.7322, 0.3614, 0.7322, 0.3506, 0.7246, 0.3614, 0.7214, 0.3506, 0.7223, 0.3506, 0.7256, 0.3614, 0.7331, 0.936, 0.7341, 0.936, 0.7341, 0.9617, 0.7331, 0.9617, 0.7389, 0.3506, 0.7356, 0.3614, 0.7347, 0.3614, 0.7379, 0.3506, 0.7189, 0.3614, 0.7189, 0.3506, 0.7214, 0.3506, 0.7246, 0.3614, 0.9298, 0.3363, 0.919, 0.3363, 0.919, 0.3107, 0.9298, 0.3107, 0.9378, 0.3363, 0.9354, 0.3363, 0.9354, 0.3107, 0.9378, 0.3107, 0.8486, 0.3572, 0.8486, 0.3316, 0.8595, 0.3316, 0.8595, 0.3573, 0.2762, 0.6418, 0.273, 0.6525, 0.2705, 0.6525, 0.2705, 0.6418, 0.7446, 0.3614, 0.7413, 0.3506, 0.7423, 0.3506, 0.7455, 0.3614, 0.9388, 0.3363, 0.9378, 0.3363, 0.9378, 0.3107, 0.9388, 0.3107, 0.2772, 0.6418, 0.2739, 0.6525, 0.273, 0.6525, 0.2762, 0.6418, 0.7389, 0.3614, 0.7389, 0.3506, 0.7413, 0.3506, 0.7446, 0.3614, 0.1729, 0.9654, 0.1621, 0.9654, 0.1621, 0.9398, 0.1729, 0.9398, 0.6055, 0.8422, 0.6079, 0.8422, 0.6079, 0.8678, 0.6055, 0.8678, 0.9268, 0.3406, 0.9268, 0.3662, 0.9159, 0.3662, 0.9159, 0.3405, 0.7845, 0.3506, 0.7812, 0.3614, 0.7788, 0.3614, 0.7788, 0.3506, 0.8178, 0.3614, 0.8145, 0.3506, 0.8155, 0.3506, 0.8187, 0.3614, 0.6045, 0.8422, 0.6055, 0.8422, 0.6055, 0.8678, 0.6045, 0.8678, 0.7855, 0.3506, 0.7822, 0.3614, 0.7812, 0.3614, 0.7845, 0.3506, 0.8121, 0.3614, 0.8121, 0.3506, 0.8145, 0.3506, 0.8178, 0.3614, 0.9877, 0.0, 0.9985, 0.0, 0.9985, 0.06885, 0.9877, 0.06885, 0.7669, 0.7621, 0.7645, 0.7621, 0.7645, 0.6932, 0.7669, 0.6932, 0.7645, 0.7621, 0.7645, 0.8309, 0.7537, 0.831, 0.7537, 0.7622, 0.6999, 0.3614, 0.7032, 0.3506, 0.7056, 0.3506, 0.7056, 0.3614, 0.7864, 0.3506, 0.7897, 0.3614, 0.7887, 0.3614, 0.7855, 0.3506, 0.7679, 0.7621, 0.7669, 0.7621, 0.7669, 0.6932, 0.7679, 0.6932, 0.6989, 0.3614, 0.7022, 0.3506, 0.7032, 0.3506, 0.6999, 0.3614, 0.7921, 0.3506, 0.7921, 0.3614, 0.7897, 0.3614, 0.7864, 0.3506, 0.9863, 0.28, 0.9971, 0.28, 0.9971, 0.3488, 0.9863, 0.3488, 0.9947, 0.5445, 0.9972, 0.5445, 0.9972, 0.6133, 0.9947, 0.6133, 0.7645, 0.831, 0.7645, 0.8998, 0.7537, 0.8999, 0.7537, 0.8311, 0.7066, 0.3614, 0.7098, 0.3506, 0.7123, 0.3506, 0.7123, 0.3614, 0.8064, 0.3506, 0.8096, 0.3614, 0.8087, 0.3614, 0.8054, 0.3506, 0.9938, 0.5445, 0.9947, 0.5445, 0.9947, 0.6133, 0.9938, 0.6133, 0.7056, 0.3614, 0.7089, 0.3506, 0.7098, 0.3506, 0.7066, 0.3614, 0.8121, 0.3506, 0.8121, 0.3614, 0.8096, 0.3614, 0.8064, 0.3506, 0.9868, 0.4268, 0.9975, 0.4268, 0.9975, 0.4957, 0.9868, 0.4957, 0.2969, 0.9272, 0.2993, 0.9272, 0.2993, 0.9961, 0.2969, 0.9961, 0.2839, 0.6635, 0.2839, 0.7323, 0.2731, 0.7324, 0.2731, 0.6636, 0.2781, 0.6525, 0.2814, 0.6418, 0.2839, 0.6418, 0.2839, 0.6525, 0.7931, 0.3506, 0.7963, 0.3614, 0.7954, 0.3614, 0.7921, 0.3506, 0.2959, 0.9272, 0.2969, 0.9272, 0.2969, 0.9961, 0.2959, 0.9961, 0.2772, 0.6525, 0.2805, 0.6418, 0.2814, 0.6418, 0.2781, 0.6525, 0.7988, 0.3506, 0.7988, 0.3614, 0.7963, 0.3614, 0.7931, 0.3506, 0.983, 0.6133, 0.9938, 0.6133, 0.9938, 0.6822, 0.983, 0.6822, 0.9944, 0.4268, 0.9919, 0.4268, 0.9919, 0.358, 0.9944, 0.358, 0.7645, 0.6932, 0.7645, 0.762, 0.7537, 0.7621, 0.7537, 0.6933, 0.2781, 0.6633, 0.2814, 0.6525, 0.2839, 0.6525, 0.2839, 0.6633, 0.7598, 0.3506, 0.763, 0.3614, 0.7621, 0.3614, 0.7588, 0.3506, 0.9953, 0.4268, 0.9944, 0.4268, 0.9944, 0.358, 0.9953, 0.358, 0.2772, 0.6633, 0.2805, 0.6525, 0.2814, 0.6525, 0.2781, 0.6633, 0.7655, 0.3506, 0.7655, 0.3614, 0.763, 0.3614, 0.7598, 0.3506, 0.9769, 0.0, 0.9877, 0.0, 0.9877, 0.06885, 0.9769, 0.06885, 0.7654, 0.7621, 0.7679, 0.7621, 0.7679, 0.8309, 0.7654, 0.8309, 0.2814, 0.3662, 0.2814, 0.4351, 0.2705, 0.435, 0.2705, 0.3662, 0.718, 0.3506, 0.7147, 0.3614, 0.7123, 0.3614, 0.7123, 0.3506, 0.8045, 0.3614, 0.8012, 0.3506, 0.8022, 0.3506, 0.8054, 0.3614, 0.7645, 0.7621, 0.7654, 0.7621, 0.7654, 0.8309, 0.7645, 0.8309, 0.7189, 0.3506, 0.7157, 0.3614, 0.7147, 0.3614, 0.718, 0.3506, 0.7988, 0.3614, 0.7988, 0.3506, 0.8012, 0.3506, 0.8045, 0.3614, 0.9985, 0.9565, 0.9878, 0.9565, 0.9878, 0.8876, 0.9985, 0.8876, 0.7669, 0.8998, 0.7645, 0.8998, 0.7645, 0.8309, 0.7669, 0.8309, 0.2705, 0.5039, 0.2705, 0.4351, 0.2814, 0.4351, 0.2814, 0.504, 0.7579, 0.3506, 0.7546, 0.3614, 0.7522, 0.3614, 0.7522, 0.3506, 0.7512, 0.3614, 0.748, 0.3506, 0.7489, 0.3506, 0.7522, 0.3614, 0.7679, 0.8998, 0.7669, 0.8998, 0.7669, 0.8309, 0.7679, 0.8309, 0.7588, 0.3506, 0.7556, 0.3614, 0.7546, 0.3614, 0.7579, 0.3506, 0.7455, 0.3614, 0.7455, 0.3506, 0.748, 0.3506, 0.7512, 0.3614, 0.9868, 0.4957, 0.976, 0.4957, 0.976, 0.4268, 0.9868, 0.4268, 0.9947, 0.6133, 0.9972, 0.6133, 0.9972, 0.6822, 0.9947, 0.6822, 0.2705, 0.6417, 0.2705, 0.5729, 0.2814, 0.5729, 0.2814, 0.6418, 0.7265, 0.3614, 0.7298, 0.3506, 0.7322, 0.3506, 0.7322, 0.3614, 0.2715, 0.6525, 0.2748, 0.6633, 0.2738, 0.6633, 0.2705, 0.6525, 0.9938, 0.6133, 0.9947, 0.6133, 0.9947, 0.6822, 0.9938, 0.6822, 0.7256, 0.3614, 0.7288, 0.3506, 0.7298, 0.3506, 0.7265, 0.3614, 0.2772, 0.6525, 0.2772, 0.6633, 0.2748, 0.6633, 0.2715, 0.6525, 0.983, 0.5445, 0.9938, 0.5445, 0.9938, 0.6133, 0.983, 0.6133, 0.9943, 0.763, 0.9968, 0.763, 0.9968, 0.8319, 0.9943, 0.8319, 0.2814, 0.504, 0.2814, 0.5729, 0.2705, 0.5728, 0.2705, 0.504, 0.7731, 0.3614, 0.7764, 0.3506, 0.7788, 0.3506, 0.7788, 0.3614, 0.7712, 0.3614, 0.7679, 0.3506, 0.7689, 0.3506, 0.7721, 0.3614, 0.9934, 0.763, 0.9943, 0.763, 0.9943, 0.8319, 0.9934, 0.8319, 0.7721, 0.3614, 0.7754, 0.3506, 0.7764, 0.3506, 0.7731, 0.3614, 0.7655, 0.3614, 0.7655, 0.3506, 0.7679, 0.3506, 0.7712, 0.3614])
me_plane_004.materials.append(mat_walls)
me_plane_004.materials.append(mat_windows)
me_plane_004.materials.append(mat_walls2)
me_plane_004.materials.append(mat_walls3)
me_plane_004.use_remesh_preserve_volume = False
me_plane_004.use_remesh_preserve_attributes = False
me_plane_004.use_mirror_vertex_groups = False
me_plane_004.update()
me_plane_002 = bpy.data.meshes.new('Plane.002')
me_plane_002.from_pydata([(0.0, 2.468, 0.0), (0.0, 4.801, 0.0), (0.375, 2.468, 0.0), (0.375, 4.801, 0.0), (-16.78, 9.228, 0.0), (0.0, 0.0, 0.0), (-16.78, 0.0, 0.0), (-16.78, 12.23, 0.0), (0.0, 12.23, 0.0), (-8.391, 0.0, 0.0), (-8.391, -9.48, 0.0), (-16.78, -7.938, 0.0), (0.375, 7.601, 0.4203), (0.375, 10.83, 0.4203), (0.0, 7.601, 0.4203), (0.0, 10.83, 0.4203), (-17.16, -7.938, 0.0), (-17.16, -5.605, -2.384e-07), (-8.391, -7.938, 0.0), (-16.78, -0.375, 0.0), (-8.391, -0.375, 0.0), (-9.799, 0.0, 0.0), (-12.13, 0.0, 0.0), (-12.13, -0.375, -2.384e-07), (-16.78, -5.605, 0.0), (-8.391, -5.605, 0.0), (-9.799, -0.375, 0.0), (-16.78, -9.48, 0.0), (-16.78, 2.468, 0.4203), (-16.78, 6.409, 0.4203), (-17.16, 2.468, 0.4203), (-17.16, 6.409, 0.4203), (-8.751, 12.23, 0.0), (-8.751, 7.019, 0.0), (-9.126, 12.23, 0.0), (-9.126, 7.019, 0.0)], [], [(0, 2, 3, 1), (0, 1, 33, 35, 4), (0, 4, 21, 9, 5), (4, 35, 34, 7), (18, 11, 27, 10), (25, 24, 11, 18), (13, 15, 14, 12), (16, 11, 24, 17), (26, 21, 22, 23), (24, 23, 19), (20, 26, 25), (25, 26, 23, 24), (21, 4, 22), (22, 4, 6), (29, 31, 30, 28), (32, 33, 1, 8)])
me_plane_002.polygons.foreach_set('material_index', [0, 0, 0, 0, 0, 0, 1, 0, 0, 0, 0, 0, 0, 0, 0, 0])
_uv = me_plane_002.uv_layers.new(name='UVMap')
_uv.uv.foreach_set('vector', [0.02094, 0.4496, 1.997e-08, 0.4496, 0.0, 0.3421, 0.02094, 0.3421, 0.02094, 0.4496, 0.02094, 0.3421, 0.5096, 0.24, 0.5306, 0.24, 0.9581, 0.1382, 0.02094, 0.4496, 0.9581, 0.1382, 0.5681, 0.5633, 0.4895, 0.5633, 0.02094, 0.5633, 0.9581, 0.1382, 0.5306, 0.24, 0.5306, 0.0, 0.9581, 0.0, 0.4895, 0.929, 0.9581, 0.929, 0.9581, 1.0, 0.4895, 1.0, 0.4895, 0.8215, 0.9581, 0.8215, 0.9581, 0.929, 0.4895, 0.929, 0.9791, 0.1815, 1.0, 0.1815, 1.0, 0.3305, 0.9791, 0.3305, 0.9791, 0.929, 0.9581, 0.929, 0.9581, 0.8215, 0.9791, 0.8215, 0.5681, 0.5806, 0.5681, 0.5633, 0.6984, 0.5633, 0.6984, 0.5806, 0.9581, 0.8215, 0.6984, 0.5806, 0.9581, 0.5806, 0.4895, 0.5806, 0.5681, 0.5806, 0.4895, 0.8215, 0.4895, 0.8215, 0.5681, 0.5806, 0.6984, 0.5806, 0.9581, 0.8215, 0.5681, 0.5633, 0.9581, 0.1382, 0.6984, 0.5633, 0.6984, 0.5633, 0.9581, 0.1382, 0.9581, 0.5633, 0.9791, 0.0, 1.0, 0.0, 1.0, 0.1815, 0.9791, 0.1815, 0.5096, 0.0, 0.5096, 0.24, 0.02094, 0.3421, 0.02094, 8.786e-08])
me_plane_002.materials.append(mat_walls)
me_plane_002.materials.append(mat_walls2)
me_plane_002.use_remesh_preserve_volume = False
me_plane_002.use_remesh_preserve_attributes = False
me_plane_002.use_mirror_vertex_groups = False
me_plane_002.update()

# ---- objects
ob_basehouse = bpy.data.objects.new('BaseHouse', me_plane_001)
ob_window6 = bpy.data.objects.new('window6', me_cube_006)
ob_window5 = bpy.data.objects.new('window5', me_cube_005)
ob_window4 = bpy.data.objects.new('window4', me_cube_004)
ob_window3 = bpy.data.objects.new('window3', me_cube_003)
ob_window2 = bpy.data.objects.new('window2', me_cube_002)
ob_window1 = bpy.data.objects.new('window1', me_cube)
ob_walls = bpy.data.objects.new('Walls', me_plane_004)
ob_floor = bpy.data.objects.new('Floor', me_plane_002)

# ---- transforms, parenting, visibility, modifiers, constraints
ob_basehouse.location = (0.375, -8.375, -0.2549)
ob_basehouse.lineart.crease_threshold = 0.0
ob_window6.parent = ob_basehouse
ob_window6.matrix_parent_inverse = Matrix(((1.0, 0.0, 0.0, -0.375), (0.0, 1.0, 0.0, 8.375), (0.0, -1.863e-09, 1.0, 0.2549), (0.0, 0.0, 0.0, 1.0)))
ob_window6.location = (-16.92, -3.561, 0.4203)
ob_window6.lineart.crease_threshold = 0.0
ob_window5.parent = ob_basehouse
ob_window5.matrix_parent_inverse = Matrix(((1.0, 0.0, 0.0, -0.375), (0.0, 1.0, 0.0, 8.375), (0.0, -1.863e-09, 1.0, 0.2549), (0.0, 0.0, 0.0, 1.0)))
ob_window5.location = (-14.4, 4.416, 1.232)
ob_window5.rotation_euler = (0.0, 0.0, 1.571)
ob_window5.lineart.crease_threshold = 0.0
ob_window4.parent = ob_basehouse
ob_window4.matrix_parent_inverse = Matrix(((1.0, 0.0, 0.0, -0.375), (0.0, 1.0, 0.0, 8.375), (0.0, -1.863e-09, 1.0, 0.2549), (0.0, 0.0, 0.0, 1.0)))
ob_window4.location = (-11.53, 4.416, 1.232)
ob_window4.rotation_euler = (0.0, 0.0, 1.571)
ob_window4.lineart.crease_threshold = 0.0
ob_window3.parent = ob_basehouse
ob_window3.matrix_parent_inverse = Matrix(((1.0, 0.0, 0.0, -0.375), (0.0, 1.0, 0.0, 8.375), (0.0, -1.863e-09, 1.0, 0.2549), (0.0, 0.0, 0.0, 1.0)))
ob_window3.location = (-8.204, -15.16, 1.232)
ob_window3.lineart.crease_threshold = 0.0
ob_window2.parent = ob_basehouse
ob_window2.matrix_parent_inverse = Matrix(((1.0, 0.0, 0.0, -0.375), (0.0, 1.0, 0.0, 8.375), (0.0, -1.863e-09, 1.0, 0.2549), (0.0, 0.0, 0.0, 1.0)))
ob_window2.location = (-8.204, -12.3, 1.232)
ob_window2.lineart.crease_threshold = 0.0
ob_window1.parent = ob_basehouse
ob_window1.matrix_parent_inverse = Matrix(((1.0, 0.0, 0.0, -0.375), (0.0, 1.0, 0.0, 8.375), (0.0, -1.863e-09, 1.0, 0.2549), (0.0, 0.0, 0.0, 1.0)))
ob_window1.location = (0.2344, 1.571, 0.4203)
ob_window1.lineart.crease_threshold = 0.0
ob_walls.parent = ob_basehouse
ob_walls.matrix_parent_inverse = Matrix(((1.0, 0.0, 0.0, -0.375), (0.0, 1.0, 0.0, 8.375), (0.0, -1.863e-09, 1.0, 0.2549), (0.0, 0.0, 0.0, 1.0)))
ob_walls.location = (0.375, -8.375, 1.694)
ob_walls.lineart.crease_threshold = 0.0
ob_floor.parent = ob_basehouse
ob_floor.matrix_parent_inverse = Matrix(((1.0, 0.0, 0.0, -0.375), (0.0, 1.0, 0.0, 8.375), (0.0, -1.863e-09, 1.0, 0.2549), (0.0, 0.0, 0.0, 1.0)))
ob_floor.location = (0.0, -8.0, 0.0)
ob_floor.lineart.crease_threshold = 0.0

# ---- collection membership
col_collection_1.objects.link(ob_basehouse)
col_collection_1.objects.link(ob_window6)
col_collection_1.objects.link(ob_window5)
col_collection_1.objects.link(ob_window4)
col_collection_1.objects.link(ob_window3)
col_collection_1.objects.link(ob_window2)
col_collection_1.objects.link(ob_window1)
col_collection_1.objects.link(ob_walls)
col_collection_1.objects.link(ob_floor)

# ---- scene / render settings (as saved in the file)
scene.frame_start = 1; scene.frame_end = 250; scene.frame_set(171)
scene.render.engine = 'BLENDER_EEVEE_NEXT'
scene.render.resolution_percentage = 50
scene.render.fps = 30
scene.render.dither_intensity = 0.0
scene.cycles.use_denoising = False
scene.cycles.samples = 128
scene.cycles.sampling_pattern = 'TABULATED_SOBOL'
scene.cycles.use_adaptive_sampling = False
scene.cycles.use_light_tree = False
scene.cycles.blur_glossy = 0.0
scene.cycles.sample_clamp_indirect = 0.0
scene.view_settings.view_transform = 'Standard'
bpy.context.view_layer.update()

# ---- added for rendering (the .blend has no active camera and no usable light): camera, sun
cam_auto = bpy.data.cameras.new('AutoCamera')
cam_auto.lens = 50.0
cam_auto.sensor_width = 36.0
cam_auto.clip_end = 1000.0
ob_auto_camera = bpy.data.objects.new('AutoCamera', cam_auto)
scene.collection.objects.link(ob_auto_camera)
ob_auto_camera.location = (28.86, -51.0115, 41.1088)
ob_auto_camera.rotation_euler = (1.09748, -7.21219e-08, 0.694738)
scene.camera = ob_auto_camera
light_auto_sun = bpy.data.lights.new('AutoSun', 'SUN')
light_auto_sun.energy = 3.0
light_auto_sun.angle = 0.0523599
ob_auto_sun = bpy.data.objects.new('AutoSun', light_auto_sun)
scene.collection.objects.link(ob_auto_sun)
ob_auto_sun.rotation_euler = (0.872665, 0.174533, 0.523599)
bpy.context.view_layer.update()
